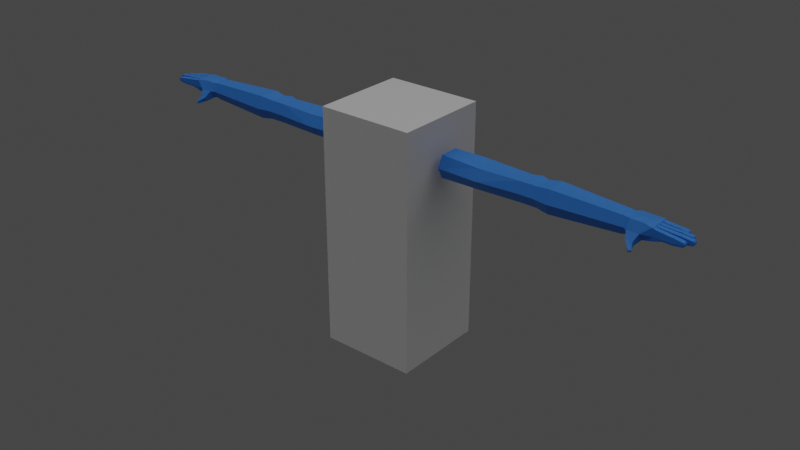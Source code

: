# Source: FPS.blend  (saved by Blender 3.2.14; exported with 4.5.12 LTS)
import bpy
from mathutils import Matrix  # noqa: F401  (used for matrix-valued properties, if any)

bpy.ops.wm.read_factory_settings(use_empty=True)
scene = bpy.context.scene
scene.name = 'Scene'

# ---- collections
col_collection = bpy.data.collections.new('Collection'); scene.collection.children.link(col_collection)

# ---- materials (node trees are filled in below, after node groups)
mat_material = bpy.data.materials.new('Material')
mat_material.alpha_threshold = 0.0
mat_material.use_transparent_shadow = False
mat_material.line_color = (0.0, 0.0, 0.0, 1.0)
mat_piel = bpy.data.materials.new('Piel')
mat_piel.use_transparent_shadow = False

# ---- material node trees
mat_material.use_nodes = True; mat_material.node_tree.nodes.clear()
_N = mat_material.node_tree.nodes; _L = mat_material.node_tree.links
n0 = _N.new('ShaderNodeOutputMaterial'); n0.name = 'Material Output'; n0.location = (300, 300)
n1 = _N.new('ShaderNodeBsdfPrincipled'); n1.name = 'Principled BSDF'; n1.location = (10, 300)
n1.distribution = 'GGX'
n1.subsurface_method = 'RANDOM_WALK_SKIN'
n1.inputs[2].default_value = 0.4
n1.inputs[3].default_value = 1.45
n1.inputs[27].default_value = (0.0, 0.0, 0.0, 1.0)
n1.inputs[28].default_value = 1.0
_L.new(n1.outputs[0], n0.inputs[0])
n0.is_active_output = True
mat_piel.use_nodes = True; mat_piel.node_tree.nodes.clear()
_N = mat_piel.node_tree.nodes; _L = mat_piel.node_tree.links
n0 = _N.new('ShaderNodeBsdfPrincipled'); n0.name = 'Principled BSDF'; n0.location = (10, 300)
n0.distribution = 'GGX'
n0.subsurface_method = 'RANDOM_WALK_SKIN'
n0.inputs[0].default_value = (0.02977, 0.2295, 0.8, 1.0)
n0.inputs[3].default_value = 1.45
n0.inputs[27].default_value = (0.0, 0.0, 0.0, 1.0)
n0.inputs[28].default_value = 1.0
n1 = _N.new('ShaderNodeOutputMaterial'); n1.name = 'Material Output'; n1.location = (300, 300)
_L.new(n0.outputs[0], n1.inputs[0])
n1.is_active_output = True

# ---- world
world_world = bpy.data.worlds.new('World'); scene.world = world_world
world_world.use_nodes = True; world_world.node_tree.nodes.clear()
_N = world_world.node_tree.nodes; _L = world_world.node_tree.links
n0 = _N.new('ShaderNodeOutputWorld'); n0.name = 'World Output'; n0.location = (300, 300)
n1 = _N.new('ShaderNodeBackground'); n1.name = 'Background'; n1.location = (10, 300)
n1.inputs[0].default_value = (0.05088, 0.05088, 0.05088, 1.0)
_L.new(n1.outputs[0], n0.inputs[0])
n0.is_active_output = True
world_world.color = (0.05088, 0.05088, 0.05088)
world_world.use_sun_shadow = False
world_world.sun_shadow_jitter_overblur = 0.0

# ---- lights
light_sol = bpy.data.lights.new('Sol', 'SUN')
light_sol.transmission_factor = 0.0
light_sol.angle = 1.884
light_sol.energy = 1.0
light_sol.shadow_soft_size = 8.915

# ---- meshes
me_cube = bpy.data.meshes.new('Cube')
me_cube.from_pydata([(1.0, 1.0, 1.0), (1.0, 1.0, -1.0), (1.0, -1.0, 1.0), (1.0, -1.0, -1.0), (-1.0, 1.0, 1.0), (-1.0, 1.0, -1.0), (-1.0, -1.0, 1.0), (-1.0, -1.0, -1.0)], [], [(0, 4, 6, 2), (3, 2, 6, 7), (7, 6, 4, 5), (5, 1, 3, 7), (1, 0, 2, 3), (5, 4, 0, 1)])
_uv = me_cube.uv_layers.new(name='UVMap')
_uv.uv.foreach_set('vector', [0.625, 0.5, 0.875, 0.5, 0.875, 0.75, 0.625, 0.75, 0.375, 0.75, 0.625, 0.75, 0.625, 1.0, 0.375, 1.0, 0.375, 0.0, 0.625, 0.0, 0.625, 0.25, 0.375, 0.25, 0.125, 0.5, 0.375, 0.5, 0.375, 0.75, 0.125, 0.75, 0.375, 0.5, 0.625, 0.5, 0.625, 0.75, 0.375, 0.75, 0.375, 0.25, 0.625, 0.25, 0.625, 0.5, 0.375, 0.5])
me_cube.materials.append(mat_material)
me_cube.use_remesh_preserve_volume = False
me_cube.use_remesh_preserve_attributes = False
me_cube.use_mirror_vertex_groups = False
me_cube.update()
me_cubo_001 = bpy.data.meshes.new('Cubo.001')
me_cubo_001.from_pydata([(-1.832, -0.9284, 8.385), (-1.832, -0.9284, 7.554), (-1.832, -0.2148, 8.385), (-1.832, -0.2148, 7.554), (4.928, -0.8333, 8.262), (4.928, -0.8333, 7.692), (4.928, -0.31, 8.262), (4.928, -0.31, 7.692), (1.844, -0.2423, 8.332), (1.255, -0.2415, 8.332), (1.255, -0.2415, 7.607), (1.844, -0.2423, 7.607), (1.25, -0.8985, 8.334), (1.85, -0.898, 8.334), (1.85, -0.898, 7.605), (1.25, -0.8985, 7.606), (1.548, -0.1278, 8.338), (1.548, -0.1278, 7.602), (-1.832, -1.148, 7.97), (-1.832, 0.004471, 7.97), (4.928, -0.1492, 7.97), (4.928, -0.9941, 7.97), (1.85, -1.088, 7.97), (1.249, -1.088, 7.97), (1.261, -0.0544, 7.97), (1.837, -0.05487, 7.97), (1.548, 0.06753, 7.97), (-1.832, -0.5716, 8.385), (-1.832, -0.5716, 7.554), (4.928, -0.5716, 8.274), (4.928, -0.5716, 7.665), (1.848, -0.5716, 7.613), (1.251, -0.5716, 7.614), (1.251, -0.5716, 8.326), (1.848, -0.5716, 8.326), (1.548, -0.5716, 8.326), (1.548, -0.5716, 7.614), (-1.832, -0.5716, 7.97), (-0.7151, -0.1042, 8.337), (-0.2914, -0.9737, 7.603), (-0.7151, -0.1042, 7.603), (-0.2914, -0.9737, 8.336), (-0.7145, 0.1211, 7.97), (-0.2914, -1.21, 7.97), (-0.2915, -0.572, 8.328), (-0.2915, -0.572, 7.611), (2.319, -0.192, 7.542), (2.319, -0.9513, 8.397), (2.319, -0.192, 8.397), (2.319, -0.9513, 7.542), (2.319, -1.175, 7.97), (2.322, -0.02525, 7.97), (2.318, -0.5716, 7.551), (2.318, -0.5716, 8.389), (5.064, -0.1335, 7.97), (5.064, -0.1642, 8.245), (5.064, -0.5716, 8.274), (5.064, -0.5716, 7.665), (5.064, -0.8833, 7.674), (5.064, -1.075, 7.97), (5.064, -0.8833, 8.274), (5.064, -0.26, 7.724), (5.856, -0.1571, 7.97), (5.518, -0.1007, 7.967), (5.503, -0.144, 8.224), (5.503, -0.5716, 8.274), (5.503, -0.5716, 7.749), (5.503, -0.8833, 7.696), (5.503, -1.075, 7.97), (5.503, -0.8833, 8.274), (5.518, -0.2591, 7.741), (5.163, -1.15, 7.593), (5.838, -0.1727, 8.246), (5.701, -0.5716, 8.274), (5.701, -0.5716, 7.749), (5.848, -0.9546, 7.801), (5.856, -0.9829, 7.97), (5.838, -0.97, 8.246), (5.848, -0.1856, 7.801), (6.9, -1.026, 8.064), (5.163, -1.255, 7.761), (4.818, -0.8395, 8.282), (4.818, -0.3038, 7.657), (5.375, -1.453, 7.496), (5.411, -1.486, 7.573), (5.451, -1.372, 7.496), (5.487, -1.405, 7.573), (5.863, -0.3721, 7.97), (5.846, -0.388, 8.246), (5.847, -0.5805, 8.246), (5.866, -0.5792, 7.785), (5.869, -0.7766, 7.785), (5.868, -0.7834, 7.97), (5.85, -0.7779, 8.246), (5.865, -0.3867, 7.785), (5.866, -0.5792, 7.97), (6.863, -1.016, 8.111), (6.862, -1.016, 7.956), (6.874, -0.857, 8.113), (6.911, -0.864, 8.064), (6.873, -0.8568, 7.953), (7.039, -0.588, 7.954), (7.039, -0.7595, 7.955), (7.076, -0.7623, 8.064), (7.04, -0.7595, 8.111), (7.077, -0.588, 8.064), (7.04, -0.588, 8.112), (6.941, -0.3595, 8.064), (6.905, -0.3678, 8.111), (6.911, -0.5236, 8.112), (6.904, -0.3679, 7.956), (6.91, -0.5237, 7.954), (6.948, -0.521, 8.064), (6.673, -0.1357, 8.064), (6.636, -0.1451, 8.111), (6.635, -0.1453, 7.956), (6.646, -0.3203, 8.114), (6.683, -0.3107, 8.064), (6.646, -0.3205, 7.952), (6.192, -0.988, 7.971), (6.528, -1.009, 7.971), (6.192, -0.9735, 8.184), (6.528, -0.995, 8.16), (6.202, -0.8142, 8.186), (6.538, -0.8356, 8.162), (6.539, -0.8427, 7.969), (6.203, -0.8212, 7.969), (6.255, -0.588, 7.97), (6.648, -0.588, 7.97), (6.647, -0.588, 8.16), (6.254, -0.588, 8.185), (6.647, -0.7595, 8.16), (6.254, -0.7595, 8.184), (6.255, -0.7664, 7.97), (6.648, -0.7664, 7.97), (6.206, -0.3941, 8.184), (6.556, -0.3809, 8.16), (6.562, -0.5367, 8.161), (6.212, -0.5498, 8.185), (6.563, -0.5365, 7.97), (6.214, -0.5497, 7.97), (6.403, -0.158, 8.146), (6.423, -0.3187, 7.98), (6.415, -0.3333, 7.908), (6.412, -0.1439, 7.98), (6.556, -0.3662, 7.971), (6.207, -0.3794, 7.971), (6.117, -0.1591, 7.97), (6.377, -0.1448, 7.971), (6.376, -0.1594, 8.157), (6.116, -0.1737, 8.182), (6.126, -0.334, 7.969), (6.387, -0.3197, 7.969), (6.386, -0.3346, 8.16), (6.126, -0.3489, 8.184), (6.228, -0.9903, 7.971), (6.228, -0.9758, 7.908), (6.226, -0.9757, 8.172), (6.239, -0.8162, 7.904), (6.237, -0.8163, 8.174), (6.239, -0.8235, 7.969), (6.154, -0.971, 7.896), (6.165, -0.8116, 7.893), (6.167, -0.8189, 7.969), (6.157, -0.9857, 7.97), (6.158, -0.9714, 8.178), (6.168, -0.812, 8.18), (6.565, -1.011, 7.979), (6.557, -0.9968, 8.147), (6.567, -0.8374, 8.149), (6.559, -0.9969, 7.912), (6.569, -0.8374, 7.909), (6.576, -0.8447, 7.978), (6.498, -1.008, 7.971), (6.5, -0.9932, 8.152), (6.51, -0.8338, 8.154), (6.498, -0.9931, 7.908), (6.508, -0.8334, 7.904), (6.508, -0.8407, 7.969), (6.617, -0.588, 7.97), (6.618, -0.588, 8.153), (6.617, -0.7595, 7.907), (6.617, -0.5879, 7.905), (6.619, -0.7595, 8.153), (6.617, -0.7664, 7.97), (6.687, -0.588, 7.978), (6.68, -0.7595, 7.911), (6.686, -0.7661, 7.978), (6.678, -0.588, 8.148), (6.68, -0.5879, 7.909), (6.678, -0.7595, 8.148), (6.216, -0.5888, 8.179), (6.212, -0.5887, 7.894), (6.216, -0.7596, 8.179), (6.215, -0.5888, 7.97), (6.212, -0.7596, 7.895), (6.215, -0.7665, 7.97), (6.297, -0.588, 8.173), (6.298, -0.5879, 7.905), (6.297, -0.7595, 8.172), (6.299, -0.588, 7.97), (6.298, -0.7595, 7.907), (6.299, -0.7664, 7.97), (6.586, -0.3798, 8.147), (6.595, -0.5356, 7.91), (6.593, -0.5355, 8.148), (6.602, -0.535, 7.979), (6.588, -0.3797, 7.912), (6.595, -0.3656, 7.979), (6.519, -0.3823, 8.153), (6.525, -0.5381, 8.154), (6.524, -0.538, 7.97), (6.523, -0.5383, 7.905), (6.517, -0.3823, 7.908), (6.517, -0.3677, 7.971), (6.236, -0.5489, 8.174), (6.24, -0.5487, 7.97), (6.232, -0.393, 7.908), (6.233, -0.3784, 7.971), (6.23, -0.3932, 8.173), (6.238, -0.549, 7.905), (6.182, -0.5509, 8.179), (6.182, -0.5509, 7.97), (6.172, -0.395, 7.897), (6.176, -0.3802, 7.97), (6.177, -0.3948, 8.178), (6.178, -0.5512, 7.895), (6.404, -0.1579, 7.913), (6.413, -0.3331, 8.149), (6.346, -0.1466, 7.971), (6.347, -0.161, 8.153), (6.355, -0.3368, 7.902), (6.346, -0.1611, 7.908), (6.355, -0.3214, 7.969), (6.356, -0.3362, 8.155), (6.082, -0.1755, 8.18), (6.078, -0.1758, 7.893), (6.091, -0.3517, 8.182), (6.082, -0.1611, 7.97), (6.088, -0.3522, 7.888), (6.091, -0.337, 7.969), (6.152, -0.1717, 8.171), (6.154, -0.1717, 7.908), (6.162, -0.3468, 8.173), (6.154, -0.1571, 7.971), (6.164, -0.3473, 7.902), (6.164, -0.332, 7.969), (5.284, -0.8833, 7.654), (5.298, -0.1001, 7.967), (5.298, -0.2591, 7.751), (5.284, -0.5716, 7.749), (5.284, -0.1642, 8.245), (5.285, -0.5259, 8.291), (5.284, -0.8833, 8.274), (5.284, -1.075, 7.97), (5.284, -1.15, 7.593), (5.284, -1.255, 7.761), (5.413, -1.412, 7.496), (5.449, -1.446, 7.573), (5.419, -1.111, 7.603), (5.419, -1.229, 7.791), (5.148, -1.111, 7.603), (5.148, -1.229, 7.791), (5.284, -1.229, 7.791), (5.284, -1.111, 7.603), (5.411, -1.178, 7.58), (5.415, -1.274, 7.737), (5.194, -1.285, 7.737), (5.19, -1.188, 7.58), (5.3, -1.183, 7.58), (5.305, -1.28, 7.737), (4.818, -0.1391, 7.97), (4.818, -0.5716, 7.657), (4.818, -0.3038, 8.282), (4.818, -0.8395, 7.657), (4.818, -1.004, 7.97), (4.818, -0.5716, 8.282), (5.9, -0.5949, 8.21), (5.898, -0.5948, 7.809), (5.903, -0.7601, 8.21), (5.902, -0.5949, 7.97), (5.901, -0.7601, 7.81), (5.904, -0.767, 7.97), (5.891, -0.9542, 7.813), (5.901, -0.7948, 7.81), (5.905, -0.8022, 7.969), (5.894, -0.969, 7.97), (5.894, -0.9545, 8.209), (5.904, -0.7951, 8.21), (5.896, -0.5617, 8.21), (5.898, -0.5616, 7.97), (5.893, -0.4024, 7.811), (5.896, -0.3877, 7.97), (5.896, -0.4023, 8.209), (5.893, -0.5618, 7.809), (5.885, -0.1863, 8.209), (5.881, -0.1866, 7.812), (5.892, -0.3681, 8.211), (5.886, -0.1718, 7.97), (5.889, -0.3684, 7.809), (5.893, -0.3533, 7.969)], [], [(37, 19, 3, 28), (271, 20, 7, 82), (20, 54, 61, 7), (43, 18, 1, 39), (276, 81, 4, 29), (45, 39, 1, 28), (52, 49, 14, 31), (22, 23, 15, 14), (44, 41, 12, 33), (36, 15, 32), (50, 22, 14, 49), (42, 24, 10, 40), (26, 25, 11, 17), (24, 26, 17, 10), (35, 13, 34), (9, 16, 26, 24), (16, 8, 25, 26), (38, 9, 24, 42), (47, 13, 22, 50), (41, 0, 18, 43), (6, 55, 54, 20), (273, 6, 20, 271), (27, 2, 19, 37), (0, 27, 37, 18), (30, 57, 58, 5), (11, 31, 36, 17), (9, 33, 35, 16), (16, 35, 34, 8), (38, 44, 33, 9), (17, 36, 32, 10), (46, 52, 31, 11), (40, 45, 28, 3), (273, 276, 29, 6), (7, 61, 57, 30), (18, 37, 28, 1), (22, 13, 12, 23), (33, 12, 35), (12, 13, 35), (36, 14, 15), (31, 14, 36), (10, 32, 45, 40), (2, 27, 44, 38), (12, 41, 43, 23), (2, 38, 42, 19), (19, 42, 40, 3), (27, 0, 41, 44), (32, 15, 39, 45), (23, 43, 39, 15), (8, 34, 53, 48), (82, 272, 52, 46), (8, 48, 51, 25), (81, 47, 50, 275), (275, 50, 49, 274), (272, 274, 49, 52), (34, 13, 47, 53), (25, 51, 46, 11), (251, 64, 63, 248), (250, 66, 67, 247), (248, 63, 70, 249), (249, 70, 66, 250), (21, 59, 60, 4), (4, 60, 56, 29), (29, 56, 55, 6), (5, 58, 59, 21), (70, 78, 74, 66), (65, 73, 72, 64), (68, 76, 77, 69), (67, 75, 76, 68), (253, 69, 65, 252), (266, 256, 270), (254, 68, 69, 253), (252, 65, 64, 251), (167, 79, 96, 168), (170, 97, 79, 167), (77, 93, 89, 73), (227, 115, 118, 143), (63, 62, 78, 70), (66, 74, 75, 67), (64, 72, 62, 63), (69, 77, 73, 65), (266, 86, 85, 265), (264, 255, 71, 261), (255, 259, 265), (261, 71, 80, 262), (257, 85, 86, 258), (268, 83, 84, 267), (270, 258, 86, 266), (269, 257, 83, 268), (189, 101, 102, 186), (188, 106, 105, 185), (206, 112, 109, 205), (205, 109, 108, 203), (73, 89, 88, 72), (78, 94, 90, 74), (141, 114, 113, 144), (74, 90, 91, 75), (79, 99, 98, 96), (97, 100, 99, 79), (171, 100, 97, 170), (168, 96, 98, 169), (172, 99, 100, 171), (169, 98, 99, 172), (105, 103, 102, 101), (106, 104, 103, 105), (185, 105, 101, 189), (190, 104, 106, 188), (186, 102, 103, 187), (187, 103, 104, 190), (108, 109, 112, 107), (107, 112, 111, 110), (207, 110, 111, 204), (208, 107, 110, 207), (204, 111, 112, 206), (203, 108, 107, 208), (114, 116, 117, 113), (113, 117, 118, 115), (143, 118, 117, 142), (228, 116, 114, 141), (142, 117, 116, 228), (144, 113, 115, 227), (166, 123, 126, 163), (175, 124, 125, 178), (156, 161, 162, 158), (165, 121, 123, 166), (174, 122, 124, 175), (119, 156, 155), (164, 119, 121, 165), (173, 120, 122, 174), (196, 133, 132, 193), (184, 134, 131, 183), (181, 134, 184), (193, 132, 130, 191), (183, 131, 129, 180), (128, 185, 189), (187, 134, 186), (191, 130, 127, 194), (180, 129, 128, 179), (182, 189, 186, 181), (195, 201, 133), (225, 135, 146, 224), (209, 136, 145, 214), (212, 139, 211), (214, 145, 213), (145, 208, 207), (206, 139, 204), (213, 207, 204, 212), (226, 220, 140), (221, 138, 135, 225), (210, 137, 136, 209), (222, 140, 138, 221), (211, 139, 137, 210), (148, 144, 227), (229, 148, 232), (240, 151, 154, 237), (233, 152, 153, 234), (237, 154, 150, 235), (234, 153, 149, 230), (231, 152, 233), (142, 152, 143), (235, 150, 147, 238), (230, 149, 148, 229), (232, 227, 143, 231), (239, 245, 151), (119, 155, 157, 121), (121, 157, 159, 123), (123, 159, 160, 126), (286, 164, 165, 287), (283, 161, 164, 286), (284, 162, 161, 283), (287, 165, 166, 288), (285, 163, 162, 284), (288, 166, 163, 285), (158, 126, 160), (164, 161, 119), (161, 156, 119), (162, 126, 158), (163, 126, 162), (124, 169, 172, 125), (177, 171, 170, 176), (122, 168, 169, 124), (176, 120, 173), (120, 167, 168, 122), (155, 173, 174, 157), (156, 176, 173, 155), (158, 177, 176, 156), (157, 174, 175, 159), (160, 178, 177, 158), (159, 175, 178, 160), (125, 172, 171), (170, 120, 176), (167, 120, 170), (177, 125, 171), (178, 125, 177), (198, 182, 181, 201), (197, 180, 179, 200), (200, 179, 182, 198), (199, 183, 180, 197), (201, 181, 184, 202), (202, 184, 183, 199), (134, 187, 190, 131), (198, 127, 200), (131, 190, 188, 129), (195, 192, 198, 201), (129, 188, 185, 128), (196, 195, 133), (278, 192, 195, 281), (277, 191, 194, 280), (280, 194, 192, 278), (279, 193, 191, 277), (281, 195, 196, 282), (282, 196, 193, 279), (133, 202, 199, 132), (132, 199, 197, 130), (182, 128, 189), (130, 197, 200, 127), (186, 134, 181), (133, 201, 202), (179, 128, 182), (192, 127, 198), (194, 127, 192), (136, 203, 208, 145), (217, 146, 218), (226, 223, 217, 220), (222, 226, 140), (137, 205, 203, 136), (139, 206, 205, 137), (216, 211, 210, 215), (215, 210, 209, 219), (217, 213, 212, 220), (218, 214, 213, 217), (220, 212, 211, 216), (219, 209, 214, 218), (135, 219, 218, 146), (223, 146, 217), (213, 145, 207), (204, 139, 212), (138, 215, 219, 135), (140, 216, 215, 138), (290, 222, 221, 289), (289, 221, 225, 293), (291, 223, 226, 294), (292, 224, 223, 291), (294, 226, 222, 290), (293, 225, 224, 292), (140, 220, 216), (224, 146, 223), (151, 245, 246), (152, 142, 228, 153), (153, 228, 141, 149), (239, 236, 242, 245), (149, 141, 144, 148), (240, 239, 151), (242, 232, 231, 245), (241, 230, 229, 244), (245, 231, 233, 246), (243, 234, 230, 241), (246, 233, 234, 243), (244, 229, 232, 242), (296, 236, 239, 299), (295, 235, 238, 298), (299, 239, 240, 300), (297, 237, 235, 295), (300, 240, 237, 297), (298, 238, 236, 296), (236, 147, 242), (151, 246, 243, 154), (154, 243, 241, 150), (232, 148, 227), (150, 241, 244, 147), (143, 152, 231), (242, 147, 244), (238, 147, 236), (265, 85, 257, 269), (267, 84, 258, 270), (83, 257, 258, 84), (262, 80, 256, 263), (259, 260, 266, 265), (56, 252, 251, 55), (59, 254, 253, 60), (60, 253, 252, 56), (61, 249, 250, 57), (54, 248, 249, 61), (57, 250, 247, 58), (55, 251, 248, 54), (67, 259, 264, 247), (59, 262, 263, 254), (58, 261, 262, 59), (254, 263, 260, 68), (247, 264, 261, 58), (68, 260, 259, 67), (80, 267, 270, 256), (263, 256, 260), (255, 269, 268, 71), (264, 259, 255), (71, 268, 267, 80), (260, 256, 266), (255, 265, 269), (30, 5, 274, 272), (21, 275, 274, 5), (4, 81, 275, 21), (7, 30, 272, 82), (48, 53, 276, 273), (48, 273, 271, 51), (53, 47, 81, 276), (51, 271, 82, 46), (92, 282, 279, 93), (91, 281, 282, 92), (93, 279, 277, 89), (95, 280, 278, 90), (89, 277, 280, 95), (90, 278, 281, 91), (93, 288, 285, 92), (92, 285, 284, 91), (77, 287, 288, 93), (91, 284, 283, 75), (75, 283, 286, 76), (76, 286, 287, 77), (88, 293, 292, 87), (90, 294, 290, 95), (87, 292, 291, 94), (94, 291, 294, 90), (89, 289, 293, 88), (95, 290, 289, 89), (62, 298, 296, 78), (87, 300, 297, 88), (88, 297, 295, 72), (94, 299, 300, 87), (72, 295, 298, 62), (78, 296, 299, 94)])
_uv = me_cubo_001.uv_layers.new(name='MapaUV')
_uv.uv.foreach_set('vector', [0.5, 0.125, 0.5, 0.25, 0.625, 0.25, 0.625, 0.125, 0.5, 0.497, 0.5, 0.5, 0.625, 0.5, 0.625, 0.497, 0.5, 0.5, 0.5, 0.5, 0.625, 0.5, 0.625, 0.5, 0.5, 0.9583, 0.5, 1.0, 0.625, 1.0, 0.6158, 0.9583, 0.372, 0.625, 0.372, 0.75, 0.375, 0.75, 0.375, 0.625, 0.8333, 0.625, 0.8333, 0.776, 0.875, 0.75, 0.875, 0.625, 0.6956, 0.625, 0.6956, 0.75, 0.7083, 0.75, 0.7083, 0.625, 0.5, 0.8333, 0.5, 0.9167, 0.625, 0.9167, 0.625, 0.8333, 0.1667, 0.625, 0.1667, 0.776, 0.2083, 0.75, 0.2083, 0.625, 0.75, 0.625, 0.7917, 0.75, 0.7917, 0.625, 0.5, 0.8206, 0.5, 0.8333, 0.625, 0.8333, 0.625, 0.8206, 0.5, 0.2802, 0.5, 0.3333, 0.625, 0.3333, 0.6183, 0.2802, 0.5, 0.375, 0.5, 0.4167, 0.625, 0.4167, 0.625, 0.375, 0.5, 0.3333, 0.5, 0.375, 0.625, 0.375, 0.625, 0.3333, 0.25, 0.625, 0.2917, 0.75, 0.2917, 0.625, 0.375, 0.3333, 0.375, 0.375, 0.5, 0.375, 0.5, 0.3333, 0.375, 0.375, 0.375, 0.4167, 0.5, 0.4167, 0.5, 0.375, 0.3817, 0.2802, 0.375, 0.3333, 0.5, 0.3333, 0.5, 0.2802, 0.375, 0.8206, 0.375, 0.8333, 0.5, 0.8333, 0.5, 0.8206, 0.3842, 0.9583, 0.375, 1.0, 0.5, 1.0, 0.5, 0.9583, 0.375, 0.5, 0.375, 0.5, 0.5, 0.5, 0.5, 0.5, 0.375, 0.497, 0.375, 0.5, 0.5, 0.5, 0.5, 0.497, 0.375, 0.125, 0.375, 0.25, 0.5, 0.25, 0.5, 0.125, 0.375, 0.0, 0.375, 0.125, 0.5, 0.125, 0.5, 0.0, 0.625, 0.625, 0.625, 0.625, 0.625, 0.75, 0.625, 0.75, 0.7083, 0.5, 0.7083, 0.625, 0.75, 0.625, 0.75, 0.5, 0.2083, 0.5, 0.2083, 0.625, 0.25, 0.625, 0.25, 0.5, 0.25, 0.5, 0.25, 0.625, 0.2917, 0.625, 0.2917, 0.5, 0.1552, 0.4811, 0.1667, 0.625, 0.2083, 0.625, 0.2083, 0.5, 0.75, 0.5, 0.75, 0.625, 0.7917, 0.625, 0.7917, 0.5, 0.6956, 0.5, 0.6956, 0.625, 0.7083, 0.625, 0.7083, 0.5, 0.8448, 0.4811, 0.8333, 0.625, 0.875, 0.625, 0.875, 0.5, 0.372, 0.5, 0.372, 0.625, 0.375, 0.625, 0.375, 0.5, 0.625, 0.5, 0.625, 0.5, 0.625, 0.625, 0.625, 0.625, 0.5, 0.0, 0.5, 0.125, 0.625, 0.125, 0.625, 0.0, 0.5, 0.8333, 0.375, 0.8333, 0.375, 0.9167, 0.5, 0.9167, 0.2083, 0.625, 0.2083, 0.75, 0.25, 0.625, 0.2083, 0.75, 0.2917, 0.75, 0.25, 0.625, 0.75, 0.625, 0.7083, 0.75, 0.7917, 0.75, 0.7083, 0.625, 0.7083, 0.75, 0.75, 0.625, 0.7917, 0.5, 0.7917, 0.625, 0.8333, 0.625, 0.8448, 0.4811, 0.125, 0.5, 0.125, 0.625, 0.1667, 0.625, 0.1552, 0.4811, 0.375, 0.9167, 0.3842, 0.9583, 0.5, 0.9583, 0.5, 0.9167, 0.375, 0.25, 0.3817, 0.2802, 0.5, 0.2802, 0.5, 0.25, 0.5, 0.25, 0.5, 0.2802, 0.6183, 0.2802, 0.625, 0.25, 0.125, 0.625, 0.125, 0.75, 0.1667, 0.776, 0.1667, 0.625, 0.7917, 0.625, 0.7917, 0.75, 0.8333, 0.776, 0.8333, 0.625, 0.5, 0.9167, 0.5, 0.9583, 0.6158, 0.9583, 0.625, 0.9167, 0.2917, 0.5, 0.2917, 0.625, 0.3044, 0.625, 0.3044, 0.5, 0.628, 0.5, 0.628, 0.625, 0.6956, 0.625, 0.6956, 0.5, 0.375, 0.4167, 0.375, 0.4294, 0.5, 0.4294, 0.5, 0.4167, 0.375, 0.753, 0.375, 0.8206, 0.5, 0.8206, 0.5, 0.753, 0.5, 0.753, 0.5, 0.8206, 0.625, 0.8206, 0.625, 0.753, 0.628, 0.625, 0.628, 0.75, 0.6956, 0.75, 0.6956, 0.625, 0.2917, 0.625, 0.2917, 0.75, 0.3044, 0.75, 0.3044, 0.625, 0.5, 0.4167, 0.5, 0.4294, 0.625, 0.4294, 0.625, 0.4167, 0.375, 0.5, 0.375, 0.5, 0.5, 0.5, 0.5, 0.5, 0.625, 0.625, 0.625, 0.625, 0.625, 0.75, 0.625, 0.75, 0.5, 0.5, 0.5, 0.5, 0.625, 0.5, 0.625, 0.5, 0.625, 0.5, 0.625, 0.5, 0.625, 0.625, 0.625, 0.625, 0.5, 0.75, 0.5, 0.75, 0.375, 0.75, 0.375, 0.75, 0.375, 0.75, 0.375, 0.75, 0.375, 0.625, 0.375, 0.625, 0.375, 0.625, 0.375, 0.625, 0.375, 0.5, 0.375, 0.5, 0.625, 0.75, 0.625, 0.75, 0.5, 0.75, 0.5, 0.75, 0.625, 0.5, 0.625, 0.5, 0.625, 0.625, 0.625, 0.625, 0.375, 0.625, 0.375, 0.625, 0.375, 0.5, 0.375, 0.5, 0.5, 0.75, 0.5, 0.75, 0.375, 0.75, 0.375, 0.75, 0.625, 0.75, 0.625, 0.75, 0.5, 0.75, 0.5, 0.75, 0.375, 0.75, 0.375, 0.75, 0.375, 0.625, 0.375, 0.625, 0.5, 0.75, 0.5, 0.75, 0.5, 0.75, 0.5, 0.75, 0.5, 0.75, 0.375, 0.75, 0.375, 0.75, 0.375, 0.625, 0.375, 0.625, 0.375, 0.5, 0.375, 0.5, 0.493, 0.75, 0.4252, 0.75, 0.375, 0.75, 0.375, 0.75, 0.625, 0.75, 0.625, 0.75, 0.4252, 0.75, 0.493, 0.75, 0.375, 0.75, 0.375, 0.75, 0.375, 0.625, 0.375, 0.625, 0.625, 0.5, 0.625, 0.5, 0.625, 0.5, 0.625, 0.5, 0.5, 0.5, 0.5, 0.5, 0.625, 0.5, 0.625, 0.5, 0.625, 0.625, 0.625, 0.625, 0.625, 0.75, 0.625, 0.75, 0.375, 0.5, 0.375, 0.5, 0.5, 0.5, 0.5, 0.5, 0.375, 0.75, 0.375, 0.75, 0.375, 0.625, 0.375, 0.625, 0.5, 0.75, 0.5, 0.75, 0.625, 0.75, 0.625, 0.75, 0.625, 0.75, 0.625, 0.75, 0.625, 0.75, 0.625, 0.75, 0.625, 0.75, 0.625, 0.75, 0.625, 0.75, 0.625, 0.75, 0.625, 0.75, 0.5, 0.75, 0.5, 0.75, 0.625, 0.75, 0.625, 0.75, 0.5, 0.75, 0.5, 0.75, 0.625, 0.75, 0.625, 0.75, 0.5, 0.75, 0.5, 0.75, 0.5, 0.75, 0.5, 0.75, 0.5, 0.75, 0.5, 0.75, 0.625, 0.75, 0.625, 0.75, 0.625, 0.75, 0.625, 0.75, 0.625, 0.625, 0.625, 0.625, 0.625, 0.75, 0.625, 0.75, 0.375, 0.625, 0.375, 0.625, 0.4252, 0.625, 0.4936, 0.625, 0.4929, 0.625, 0.4252, 0.625, 0.375, 0.625, 0.375, 0.625, 0.375, 0.625, 0.375, 0.625, 0.375, 0.5, 0.375, 0.5, 0.375, 0.625, 0.375, 0.625, 0.375, 0.5, 0.375, 0.5, 0.625, 0.5, 0.625, 0.5, 0.625, 0.625, 0.625, 0.625, 0.375, 0.5, 0.375, 0.5, 0.4252, 0.5, 0.4917, 0.5, 0.625, 0.625, 0.625, 0.625, 0.625, 0.75, 0.625, 0.75, 0.4252, 0.75, 0.4252, 0.75, 0.375, 0.75, 0.375, 0.75, 0.625, 0.75, 0.625, 0.75, 0.4252, 0.75, 0.4252, 0.75, 0.625, 0.75, 0.625, 0.75, 0.625, 0.75, 0.625, 0.75, 0.375, 0.75, 0.375, 0.75, 0.375, 0.75, 0.375, 0.75, 0.493, 0.75, 0.4252, 0.75, 0.625, 0.75, 0.625, 0.75, 0.375, 0.75, 0.375, 0.75, 0.4252, 0.75, 0.493, 0.75, 0.4252, 0.625, 0.4252, 0.75, 0.625, 0.75, 0.625, 0.625, 0.375, 0.625, 0.375, 0.75, 0.4252, 0.75, 0.4252, 0.625, 0.4936, 0.625, 0.4252, 0.625, 0.625, 0.625, 0.625, 0.625, 0.375, 0.75, 0.375, 0.75, 0.375, 0.625, 0.375, 0.625, 0.625, 0.75, 0.625, 0.75, 0.4252, 0.75, 0.4936, 0.75, 0.4936, 0.75, 0.4252, 0.75, 0.375, 0.75, 0.375, 0.75, 0.375, 0.5, 0.375, 0.625, 0.4252, 0.625, 0.4252, 0.5, 0.4252, 0.5, 0.4252, 0.625, 0.625, 0.625, 0.625, 0.5, 0.625, 0.5, 0.625, 0.5, 0.625, 0.625, 0.625, 0.625, 0.4929, 0.5, 0.4252, 0.5, 0.625, 0.5, 0.625, 0.5, 0.625, 0.625, 0.625, 0.625, 0.4252, 0.625, 0.4929, 0.625, 0.375, 0.5, 0.375, 0.5, 0.4252, 0.5, 0.4929, 0.5, 0.375, 0.5, 0.375, 0.5, 0.4252, 0.5, 0.4252, 0.5, 0.4252, 0.5, 0.4252, 0.5, 0.625, 0.5, 0.625, 0.5, 0.625, 0.5, 0.625, 0.5, 0.4252, 0.5, 0.4917, 0.5, 0.375, 0.5, 0.375, 0.5, 0.375, 0.5, 0.375, 0.5, 0.4917, 0.5, 0.4252, 0.5, 0.375, 0.5, 0.375, 0.5, 0.4917, 0.5, 0.4252, 0.5, 0.625, 0.5, 0.625, 0.5, 0.375, 0.75, 0.375, 0.75, 0.5, 0.75, 0.5, 0.75, 0.375, 0.75, 0.375, 0.75, 0.5, 0.75, 0.5, 0.75, 0.625, 0.75, 0.625, 0.75, 0.625, 0.75, 0.625, 0.75, 0.375, 0.75, 0.375, 0.75, 0.375, 0.75, 0.375, 0.75, 0.375, 0.75, 0.375, 0.75, 0.375, 0.75, 0.375, 0.75, 0.5, 0.75, 0.625, 0.75, 0.5, 0.75, 0.5, 0.75, 0.5, 0.75, 0.375, 0.75, 0.375, 0.75, 0.5, 0.75, 0.5, 0.75, 0.375, 0.75, 0.375, 0.75, 0.5, 0.75, 0.5, 0.75, 0.375, 0.75, 0.375, 0.75, 0.5, 0.75, 0.5, 0.75, 0.375, 0.75, 0.375, 0.75, 0.625, 0.75, 0.5, 0.75, 0.5, 0.75, 0.375, 0.75, 0.375, 0.75, 0.375, 0.625, 0.375, 0.625, 0.375, 0.75, 0.375, 0.75, 0.375, 0.625, 0.375, 0.625, 0.5, 0.625, 0.4936, 0.625, 0.625, 0.625, 0.4936, 0.75, 0.5, 0.75, 0.625, 0.75, 0.375, 0.625, 0.375, 0.625, 0.5, 0.625, 0.5, 0.625, 0.375, 0.625, 0.375, 0.625, 0.5, 0.625, 0.5, 0.625, 0.625, 0.625, 0.625, 0.625, 0.625, 0.75, 0.625, 0.75, 0.625, 0.75, 0.625, 0.75, 0.5, 0.75, 0.375, 0.5, 0.375, 0.5, 0.5, 0.5, 0.5, 0.5, 0.375, 0.5, 0.375, 0.5, 0.5, 0.5, 0.5, 0.5, 0.625, 0.625, 0.5, 0.625, 0.5, 0.625, 0.5, 0.5, 0.5, 0.5, 0.625, 0.5, 0.5, 0.5, 0.4929, 0.5, 0.625, 0.5, 0.4929, 0.625, 0.5, 0.625, 0.625, 0.625, 0.625, 0.5, 0.625, 0.5, 0.625, 0.625, 0.625, 0.625, 0.625, 0.625, 0.625, 0.625, 0.5, 0.625, 0.375, 0.625, 0.375, 0.625, 0.375, 0.5, 0.375, 0.5, 0.375, 0.625, 0.375, 0.625, 0.375, 0.5, 0.375, 0.5, 0.5, 0.625, 0.5, 0.625, 0.375, 0.625, 0.375, 0.625, 0.5, 0.625, 0.5, 0.625, 0.375, 0.625, 0.375, 0.625, 0.5, 0.5, 0.4917, 0.5, 0.625, 0.5, 0.5, 0.5, 0.5, 0.5, 0.625, 0.5, 0.5, 0.5, 0.5, 0.5, 0.375, 0.5, 0.375, 0.5, 0.5, 0.5, 0.5, 0.5, 0.375, 0.5, 0.375, 0.5, 0.375, 0.5, 0.375, 0.5, 0.375, 0.5, 0.375, 0.5, 0.375, 0.5, 0.375, 0.5, 0.375, 0.5, 0.375, 0.5, 0.625, 0.5, 0.5, 0.5, 0.5, 0.5, 0.4917, 0.5, 0.5, 0.5, 0.625, 0.5, 0.375, 0.5, 0.375, 0.5, 0.5, 0.5, 0.5, 0.5, 0.375, 0.5, 0.375, 0.5, 0.5, 0.5, 0.5, 0.5, 0.625, 0.5, 0.625, 0.5, 0.625, 0.5, 0.625, 0.5, 0.625, 0.5, 0.625, 0.5, 0.5, 0.5, 0.5, 0.75, 0.5, 0.75, 0.375, 0.75, 0.375, 0.75, 0.375, 0.75, 0.375, 0.75, 0.375, 0.75, 0.375, 0.75, 0.375, 0.75, 0.375, 0.75, 0.5, 0.75, 0.5, 0.75, 0.5, 0.75, 0.5, 0.75, 0.375, 0.75, 0.375, 0.75, 0.625, 0.75, 0.625, 0.75, 0.5, 0.75, 0.5, 0.75, 0.625, 0.75, 0.625, 0.75, 0.625, 0.75, 0.625, 0.75, 0.375, 0.75, 0.375, 0.75, 0.375, 0.75, 0.375, 0.75, 0.5, 0.75, 0.5, 0.75, 0.625, 0.75, 0.625, 0.75, 0.375, 0.75, 0.375, 0.75, 0.5, 0.75, 0.5, 0.75, 0.625, 0.75, 0.5, 0.75, 0.5, 0.75, 0.5, 0.75, 0.625, 0.75, 0.5, 0.75, 0.625, 0.75, 0.625, 0.75, 0.5, 0.75, 0.625, 0.75, 0.5, 0.75, 0.625, 0.75, 0.5, 0.75, 0.5, 0.75, 0.625, 0.75, 0.375, 0.75, 0.375, 0.75, 0.493, 0.75, 0.5, 0.75, 0.625, 0.75, 0.625, 0.75, 0.625, 0.75, 0.625, 0.75, 0.375, 0.75, 0.375, 0.75, 0.375, 0.75, 0.375, 0.75, 0.625, 0.75, 0.5, 0.75, 0.5, 0.75, 0.5, 0.75, 0.493, 0.75, 0.375, 0.75, 0.375, 0.75, 0.5, 0.75, 0.5, 0.75, 0.375, 0.75, 0.375, 0.75, 0.625, 0.75, 0.625, 0.75, 0.5, 0.75, 0.5, 0.75, 0.625, 0.75, 0.625, 0.75, 0.625, 0.75, 0.625, 0.75, 0.375, 0.75, 0.375, 0.75, 0.375, 0.75, 0.375, 0.75, 0.5, 0.75, 0.5, 0.75, 0.625, 0.75, 0.625, 0.75, 0.375, 0.75, 0.375, 0.75, 0.5, 0.75, 0.5, 0.75, 0.5, 0.75, 0.493, 0.75, 0.625, 0.75, 0.625, 0.75, 0.5, 0.75, 0.625, 0.75, 0.493, 0.75, 0.5, 0.75, 0.625, 0.75, 0.625, 0.75, 0.5, 0.75, 0.625, 0.75, 0.5, 0.75, 0.5, 0.75, 0.625, 0.75, 0.625, 0.625, 0.625, 0.625, 0.625, 0.75, 0.625, 0.75, 0.375, 0.625, 0.375, 0.625, 0.5, 0.625, 0.5, 0.625, 0.5, 0.625, 0.5, 0.625, 0.625, 0.625, 0.625, 0.625, 0.375, 0.75, 0.375, 0.75, 0.375, 0.625, 0.375, 0.625, 0.625, 0.75, 0.625, 0.75, 0.5, 0.75, 0.5, 0.75, 0.5, 0.75, 0.5, 0.75, 0.375, 0.75, 0.375, 0.75, 0.5, 0.75, 0.4936, 0.75, 0.375, 0.75, 0.375, 0.75, 0.625, 0.625, 0.5, 0.625, 0.5, 0.625, 0.375, 0.75, 0.375, 0.75, 0.375, 0.625, 0.375, 0.625, 0.625, 0.75, 0.625, 0.625, 0.625, 0.625, 0.625, 0.75, 0.375, 0.625, 0.375, 0.625, 0.4936, 0.625, 0.5, 0.625, 0.5, 0.75, 0.625, 0.75, 0.5, 0.75, 0.625, 0.625, 0.625, 0.625, 0.625, 0.75, 0.625, 0.75, 0.375, 0.625, 0.375, 0.625, 0.5, 0.625, 0.5, 0.625, 0.5, 0.625, 0.5, 0.625, 0.625, 0.625, 0.625, 0.625, 0.375, 0.75, 0.375, 0.75, 0.375, 0.625, 0.375, 0.625, 0.625, 0.75, 0.625, 0.75, 0.5, 0.75, 0.5, 0.75, 0.5, 0.75, 0.5, 0.75, 0.375, 0.75, 0.375, 0.75, 0.5, 0.75, 0.5, 0.75, 0.375, 0.75, 0.375, 0.75, 0.375, 0.75, 0.375, 0.75, 0.375, 0.625, 0.375, 0.625, 0.625, 0.625, 0.5, 0.625, 0.625, 0.625, 0.375, 0.625, 0.375, 0.625, 0.5, 0.625, 0.5, 0.625, 0.625, 0.75, 0.5, 0.75, 0.625, 0.75, 0.5, 0.75, 0.625, 0.75, 0.5, 0.75, 0.5, 0.625, 0.5, 0.625, 0.625, 0.625, 0.625, 0.625, 0.5, 0.625, 0.625, 0.625, 0.5, 0.625, 0.5, 0.625, 0.625, 0.625, 0.375, 0.5, 0.375, 0.5, 0.4929, 0.5, 0.5, 0.5, 0.625, 0.5, 0.5, 0.5, 0.5, 0.5, 0.625, 0.625, 0.625, 0.5, 0.625, 0.5, 0.625, 0.625, 0.5, 0.625, 0.625, 0.625, 0.5, 0.625, 0.375, 0.625, 0.375, 0.625, 0.375, 0.5, 0.375, 0.5, 0.5, 0.625, 0.4929, 0.625, 0.375, 0.625, 0.375, 0.625, 0.5, 0.625, 0.5, 0.625, 0.375, 0.625, 0.375, 0.625, 0.375, 0.625, 0.375, 0.625, 0.375, 0.5, 0.375, 0.5, 0.625, 0.5, 0.625, 0.5, 0.625, 0.625, 0.625, 0.625, 0.5, 0.5, 0.5, 0.5, 0.625, 0.5, 0.625, 0.5, 0.625, 0.625, 0.625, 0.625, 0.5, 0.625, 0.5, 0.625, 0.375, 0.5, 0.375, 0.5, 0.5, 0.5, 0.5, 0.5, 0.375, 0.5, 0.375, 0.5, 0.5, 0.5, 0.5, 0.5, 0.625, 0.5, 0.5, 0.5, 0.625, 0.5, 0.625, 0.5, 0.5, 0.5, 0.625, 0.5, 0.625, 0.625, 0.5, 0.625, 0.625, 0.625, 0.375, 0.625, 0.375, 0.625, 0.375, 0.5, 0.375, 0.5, 0.5, 0.625, 0.5, 0.625, 0.375, 0.625, 0.375, 0.625, 0.5, 0.625, 0.5, 0.625, 0.375, 0.625, 0.375, 0.625, 0.375, 0.625, 0.375, 0.625, 0.375, 0.5, 0.375, 0.5, 0.625, 0.5, 0.625, 0.5, 0.625, 0.625, 0.625, 0.625, 0.5, 0.5, 0.5, 0.5, 0.625, 0.5, 0.625, 0.5, 0.625, 0.625, 0.625, 0.625, 0.5, 0.625, 0.5, 0.625, 0.375, 0.5, 0.375, 0.5, 0.5, 0.5, 0.5, 0.5, 0.5, 0.625, 0.625, 0.625, 0.5, 0.625, 0.5, 0.5, 0.5, 0.5, 0.625, 0.5, 0.5, 0.5, 0.625, 0.5, 0.5, 0.5, 0.5, 0.5, 0.4917, 0.5, 0.375, 0.5, 0.375, 0.5, 0.375, 0.5, 0.375, 0.5, 0.375, 0.5, 0.375, 0.5, 0.625, 0.5, 0.625, 0.5, 0.625, 0.5, 0.625, 0.5, 0.375, 0.5, 0.375, 0.5, 0.4917, 0.5, 0.5, 0.5, 0.5, 0.5, 0.625, 0.5, 0.5, 0.5, 0.625, 0.5, 0.625, 0.5, 0.625, 0.5, 0.625, 0.5, 0.375, 0.5, 0.375, 0.5, 0.5, 0.5, 0.5, 0.5, 0.625, 0.5, 0.625, 0.5, 0.5, 0.5, 0.5, 0.5, 0.375, 0.5, 0.375, 0.5, 0.375, 0.5, 0.375, 0.5, 0.5, 0.5, 0.5, 0.5, 0.375, 0.5, 0.375, 0.5, 0.5, 0.5, 0.5, 0.5, 0.625, 0.5, 0.625, 0.5, 0.625, 0.5, 0.625, 0.5, 0.625, 0.5, 0.625, 0.5, 0.375, 0.5, 0.375, 0.5, 0.5, 0.5, 0.5, 0.5, 0.625, 0.5, 0.625, 0.5, 0.5, 0.5, 0.5, 0.5, 0.375, 0.5, 0.375, 0.5, 0.375, 0.5, 0.375, 0.5, 0.5, 0.5, 0.5, 0.5, 0.375, 0.5, 0.375, 0.5, 0.5, 0.5, 0.5, 0.5, 0.625, 0.5, 0.625, 0.5, 0.625, 0.5, 0.5, 0.5, 0.625, 0.5, 0.5, 0.5, 0.5, 0.5, 0.375, 0.5, 0.375, 0.5, 0.375, 0.5, 0.375, 0.5, 0.375, 0.5, 0.375, 0.5, 0.625, 0.5, 0.5, 0.5, 0.625, 0.5, 0.375, 0.5, 0.375, 0.5, 0.5, 0.5, 0.5, 0.5, 0.625, 0.5, 0.5, 0.5, 0.625, 0.5, 0.625, 0.5, 0.5, 0.5, 0.5, 0.5, 0.5, 0.5, 0.5, 0.5, 0.625, 0.5, 0.625, 0.75, 0.625, 0.75, 0.625, 0.75, 0.625, 0.75, 0.5, 0.75, 0.5, 0.75, 0.5, 0.75, 0.5, 0.75, 0.625, 0.75, 0.625, 0.75, 0.5, 0.75, 0.5, 0.75, 0.5, 0.75, 0.5, 0.75, 0.5, 0.75, 0.5, 0.75, 0.625, 0.75, 0.5, 0.75, 0.5, 0.75, 0.625, 0.75, 0.375, 0.625, 0.375, 0.625, 0.375, 0.5, 0.375, 0.5, 0.5, 0.75, 0.5, 0.75, 0.375, 0.75, 0.375, 0.75, 0.375, 0.75, 0.375, 0.75, 0.375, 0.625, 0.375, 0.625, 0.625, 0.5, 0.625, 0.5, 0.625, 0.625, 0.625, 0.625, 0.5, 0.5, 0.5, 0.5, 0.625, 0.5, 0.625, 0.5, 0.625, 0.625, 0.625, 0.625, 0.625, 0.75, 0.625, 0.75, 0.375, 0.5, 0.375, 0.5, 0.5, 0.5, 0.5, 0.5, 0.625, 0.75, 0.625, 0.75, 0.625, 0.75, 0.625, 0.75, 0.5, 0.75, 0.5, 0.75, 0.5, 0.75, 0.5, 0.75, 0.625, 0.75, 0.625, 0.75, 0.5, 0.75, 0.5, 0.75, 0.5, 0.75, 0.5, 0.75, 0.5, 0.75, 0.5, 0.75, 0.625, 0.75, 0.625, 0.75, 0.625, 0.75, 0.625, 0.75, 0.5, 0.75, 0.5, 0.75, 0.625, 0.75, 0.625, 0.75, 0.5, 0.75, 0.5, 0.75, 0.5, 0.75, 0.5, 0.75, 0.5, 0.75, 0.5, 0.75, 0.5, 0.75, 0.625, 0.75, 0.625, 0.75, 0.625, 0.75, 0.625, 0.75, 0.625, 0.75, 0.625, 0.75, 0.625, 0.75, 0.625, 0.75, 0.625, 0.75, 0.5, 0.75, 0.5, 0.75, 0.5, 0.75, 0.5, 0.75, 0.5, 0.75, 0.625, 0.75, 0.625, 0.75, 0.625, 0.75, 0.625, 0.625, 0.625, 0.75, 0.628, 0.75, 0.628, 0.625, 0.5, 0.75, 0.5, 0.753, 0.625, 0.753, 0.625, 0.75, 0.375, 0.75, 0.375, 0.753, 0.5, 0.753, 0.5, 0.75, 0.625, 0.5, 0.625, 0.625, 0.628, 0.625, 0.628, 0.5, 0.3044, 0.5, 0.3044, 0.625, 0.372, 0.625, 0.372, 0.5, 0.375, 0.4294, 0.375, 0.497, 0.5, 0.497, 0.5, 0.4294, 0.3044, 0.625, 0.3044, 0.75, 0.372, 0.75, 0.372, 0.625, 0.5, 0.4294, 0.5, 0.497, 0.625, 0.497, 0.625, 0.4294, 0.5, 0.75, 0.5, 0.75, 0.375, 0.75, 0.375, 0.75, 0.625, 0.75, 0.625, 0.75, 0.5, 0.75, 0.5, 0.75, 0.375, 0.75, 0.375, 0.75, 0.375, 0.625, 0.375, 0.625, 0.5, 0.625, 0.5, 0.625, 0.625, 0.625, 0.625, 0.625, 0.375, 0.625, 0.375, 0.625, 0.5, 0.625, 0.5, 0.625, 0.625, 0.625, 0.625, 0.625, 0.625, 0.75, 0.625, 0.75, 0.375, 0.75, 0.375, 0.75, 0.5, 0.75, 0.5, 0.75, 0.5, 0.75, 0.5, 0.75, 0.625, 0.75, 0.625, 0.75, 0.375, 0.75, 0.375, 0.75, 0.375, 0.75, 0.375, 0.75, 0.625, 0.75, 0.625, 0.75, 0.625, 0.75, 0.625, 0.75, 0.625, 0.75, 0.625, 0.75, 0.5, 0.75, 0.5, 0.75, 0.5, 0.75, 0.5, 0.75, 0.375, 0.75, 0.375, 0.75, 0.375, 0.5, 0.375, 0.5, 0.5, 0.5, 0.5, 0.5, 0.625, 0.625, 0.625, 0.625, 0.5, 0.625, 0.5, 0.625, 0.5, 0.5, 0.5, 0.5, 0.625, 0.5, 0.625, 0.5, 0.625, 0.5, 0.625, 0.5, 0.625, 0.625, 0.625, 0.625, 0.375, 0.625, 0.375, 0.625, 0.375, 0.5, 0.375, 0.5, 0.5, 0.625, 0.5, 0.625, 0.375, 0.625, 0.375, 0.625, 0.5, 0.5, 0.5, 0.5, 0.625, 0.5, 0.625, 0.5, 0.5, 0.5, 0.5, 0.5, 0.375, 0.5, 0.375, 0.5, 0.375, 0.5, 0.375, 0.5, 0.375, 0.5, 0.375, 0.5, 0.625, 0.5, 0.625, 0.5, 0.5, 0.5, 0.5, 0.5, 0.375, 0.5, 0.375, 0.5, 0.5, 0.5, 0.5, 0.5, 0.625, 0.5, 0.625, 0.5, 0.625, 0.5, 0.625, 0.5])
_ca = me_cubo_001.color_attributes.new('Color', 'BYTE_COLOR', 'CORNER')
_ca.data.foreach_set('color', [1.0, 1.0, 1.0, 1.0, 1.0, 1.0, 1.0, 1.0, 1.0, 1.0, 1.0, 1.0, 1.0, 1.0, 1.0, 1.0, 1.0, 1.0, 1.0, 1.0, 1.0, 1.0, 1.0, 1.0, 1.0, 1.0, 1.0, 1.0, 1.0, 1.0, 1.0, 1.0, 1.0, 1.0, 1.0, 1.0, 1.0, 1.0, 1.0, 1.0, 1.0, 1.0, 1.0, 1.0, 1.0, 1.0, 1.0, 1.0, 1.0, 1.0, 1.0, 1.0, 1.0, 1.0, 1.0, 1.0, 1.0, 1.0, 1.0, 1.0, 1.0, 1.0, 1.0, 1.0, 1.0, 1.0, 1.0, 1.0, 1.0, 1.0, 1.0, 1.0, 1.0, 1.0, 1.0, 1.0, 1.0, 1.0, 1.0, 1.0, 1.0, 1.0, 1.0, 1.0, 1.0, 1.0, 1.0, 1.0, 1.0, 1.0, 1.0, 1.0, 1.0, 1.0, 1.0, 1.0, 1.0, 1.0, 1.0, 1.0, 1.0, 1.0, 1.0, 1.0, 1.0, 1.0, 1.0, 1.0, 1.0, 1.0, 1.0, 1.0, 1.0, 1.0, 1.0, 1.0, 1.0, 1.0, 1.0, 1.0, 1.0, 1.0, 1.0, 1.0, 1.0, 1.0, 1.0, 1.0, 1.0, 1.0, 1.0, 1.0, 1.0, 1.0, 1.0, 1.0, 1.0, 1.0, 1.0, 1.0, 1.0, 1.0, 1.0, 1.0, 1.0, 1.0, 1.0, 1.0, 1.0, 1.0, 1.0, 1.0, 1.0, 1.0, 1.0, 1.0, 1.0, 1.0, 1.0, 1.0, 1.0, 1.0, 1.0, 1.0, 1.0, 1.0, 1.0, 1.0, 1.0, 1.0, 1.0, 1.0, 1.0, 1.0, 1.0, 1.0, 1.0, 1.0, 1.0, 1.0, 1.0, 1.0, 1.0, 1.0, 1.0, 1.0, 1.0, 1.0, 1.0, 1.0, 1.0, 1.0, 1.0, 1.0, 1.0, 1.0, 1.0, 1.0, 1.0, 1.0, 1.0, 1.0, 1.0, 1.0, 1.0, 1.0, 1.0, 1.0, 1.0, 1.0, 1.0, 1.0, 1.0, 1.0, 1.0, 1.0, 1.0, 1.0, 1.0, 1.0, 1.0, 1.0, 1.0, 1.0, 1.0, 1.0, 1.0, 1.0, 1.0, 1.0, 1.0, 1.0, 1.0, 1.0, 1.0, 1.0, 1.0, 1.0, 1.0, 1.0, 1.0, 1.0, 1.0, 1.0, 1.0, 1.0, 1.0, 1.0, 1.0, 1.0, 1.0, 1.0, 1.0, 1.0, 1.0, 1.0, 1.0, 1.0, 1.0, 1.0, 1.0, 1.0, 1.0, 1.0, 1.0, 1.0, 1.0, 1.0, 1.0, 1.0, 1.0, 1.0, 1.0, 1.0, 1.0, 1.0, 1.0, 1.0, 1.0, 1.0, 1.0, 1.0, 1.0, 1.0, 1.0, 1.0, 1.0, 1.0, 1.0, 1.0, 1.0, 1.0, 1.0, 1.0, 1.0, 1.0, 1.0, 1.0, 1.0, 1.0, 1.0, 1.0, 1.0, 1.0, 1.0, 1.0, 1.0, 1.0, 1.0, 1.0, 1.0, 1.0, 1.0, 1.0, 1.0, 1.0, 1.0, 1.0, 1.0, 1.0, 1.0, 1.0, 1.0, 1.0, 1.0, 1.0, 1.0, 1.0, 1.0, 1.0, 1.0, 1.0, 1.0, 1.0, 1.0, 1.0, 1.0, 1.0, 1.0, 1.0, 1.0, 1.0, 1.0, 1.0, 1.0, 1.0, 1.0, 1.0, 1.0, 1.0, 1.0, 1.0, 1.0, 1.0, 1.0, 1.0, 1.0, 1.0, 1.0, 1.0, 1.0, 1.0, 1.0, 1.0, 1.0, 1.0, 1.0, 1.0, 1.0, 1.0, 1.0, 1.0, 1.0, 1.0, 1.0, 1.0, 1.0, 1.0, 1.0, 1.0, 1.0, 1.0, 1.0, 1.0, 1.0, 1.0, 1.0, 1.0, 1.0, 1.0, 1.0, 1.0, 1.0, 1.0, 1.0, 1.0, 1.0, 1.0, 1.0, 1.0, 1.0, 1.0, 1.0, 1.0, 1.0, 1.0, 1.0, 1.0, 1.0, 1.0, 1.0, 1.0, 1.0, 1.0, 1.0, 1.0, 1.0, 1.0, 1.0, 1.0, 1.0, 1.0, 1.0, 1.0, 1.0, 1.0, 1.0, 1.0, 1.0, 1.0, 1.0, 1.0, 1.0, 1.0, 1.0, 1.0, 1.0, 1.0, 1.0, 1.0, 1.0, 1.0, 1.0, 1.0, 1.0, 1.0, 1.0, 1.0, 1.0, 1.0, 1.0, 1.0, 1.0, 1.0, 1.0, 1.0, 1.0, 1.0, 1.0, 1.0, 1.0, 1.0, 1.0, 1.0, 1.0, 1.0, 1.0, 1.0, 1.0, 1.0, 1.0, 1.0, 1.0, 1.0, 1.0, 1.0, 1.0, 1.0, 1.0, 1.0, 1.0, 1.0, 1.0, 1.0, 1.0, 1.0, 1.0, 1.0, 1.0, 1.0, 1.0, 1.0, 1.0, 1.0, 1.0, 1.0, 1.0, 1.0, 1.0, 1.0, 1.0, 1.0, 1.0, 1.0, 1.0, 1.0, 1.0, 1.0, 1.0, 1.0, 1.0, 1.0, 1.0, 1.0, 1.0, 1.0, 1.0, 1.0, 1.0, 1.0, 1.0, 1.0, 1.0, 1.0, 1.0, 1.0, 1.0, 1.0, 1.0, 1.0, 1.0, 1.0, 1.0, 1.0, 1.0, 1.0, 1.0, 1.0, 1.0, 1.0, 1.0, 1.0, 1.0, 1.0, 1.0, 1.0, 1.0, 1.0, 1.0, 1.0, 1.0, 1.0, 1.0, 1.0, 1.0, 1.0, 1.0, 1.0, 1.0, 1.0, 1.0, 1.0, 1.0, 1.0, 1.0, 1.0, 1.0, 1.0, 1.0, 1.0, 1.0, 1.0, 1.0, 1.0, 1.0, 1.0, 1.0, 1.0, 1.0, 1.0, 1.0, 1.0, 1.0, 1.0, 1.0, 1.0, 1.0, 1.0, 1.0, 1.0, 1.0, 1.0, 1.0, 1.0, 1.0, 1.0, 1.0, 1.0, 1.0, 1.0, 1.0, 1.0, 1.0, 1.0, 1.0, 1.0, 1.0, 1.0, 1.0, 1.0, 1.0, 1.0, 1.0, 1.0, 1.0, 1.0, 1.0, 1.0, 1.0, 1.0, 1.0, 1.0, 1.0, 1.0, 1.0, 1.0, 1.0, 1.0, 1.0, 1.0, 1.0, 1.0, 1.0, 1.0, 1.0, 1.0, 1.0, 1.0, 1.0, 1.0, 1.0, 1.0, 1.0, 1.0, 1.0, 1.0, 1.0, 1.0, 1.0, 1.0, 1.0, 1.0, 1.0, 1.0, 1.0, 1.0, 1.0, 1.0, 1.0, 1.0, 1.0, 1.0, 1.0, 1.0, 1.0, 1.0, 1.0, 1.0, 1.0, 1.0, 1.0, 1.0, 1.0, 1.0, 1.0, 1.0, 1.0, 1.0, 1.0, 1.0, 1.0, 1.0, 1.0, 1.0, 1.0, 1.0, 1.0, 1.0, 1.0, 1.0, 1.0, 1.0, 1.0, 1.0, 1.0, 1.0, 1.0, 1.0, 1.0, 1.0, 1.0, 1.0, 1.0, 1.0, 1.0, 1.0, 1.0, 1.0, 1.0, 1.0, 1.0, 1.0, 1.0, 1.0, 1.0, 1.0, 1.0, 1.0, 1.0, 1.0, 1.0, 1.0, 1.0, 1.0, 1.0, 1.0, 1.0, 1.0, 1.0, 1.0, 1.0, 1.0, 1.0, 1.0, 1.0, 1.0, 1.0, 1.0, 1.0, 1.0, 1.0, 1.0, 1.0, 1.0, 1.0, 1.0, 1.0, 1.0, 1.0, 1.0, 1.0, 1.0, 1.0, 1.0, 1.0, 1.0, 1.0, 1.0, 1.0, 1.0, 1.0, 1.0, 1.0, 1.0, 1.0, 1.0, 1.0, 1.0, 1.0, 1.0, 1.0, 1.0, 1.0, 1.0, 1.0, 1.0, 1.0, 1.0, 1.0, 1.0, 1.0, 1.0, 1.0, 1.0, 1.0, 1.0, 1.0, 1.0, 1.0, 1.0, 1.0, 1.0, 1.0, 1.0, 1.0, 1.0, 1.0, 1.0, 1.0, 1.0, 1.0, 1.0, 1.0, 1.0, 1.0, 1.0, 1.0, 1.0, 1.0, 1.0, 1.0, 1.0, 1.0, 1.0, 1.0, 1.0, 1.0, 1.0, 1.0, 1.0, 1.0, 1.0, 1.0, 1.0, 1.0, 1.0, 1.0, 1.0, 1.0, 1.0, 1.0, 1.0, 1.0, 1.0, 1.0, 1.0, 1.0, 1.0, 1.0, 1.0, 1.0, 1.0, 1.0, 1.0, 1.0, 1.0, 1.0, 1.0, 1.0, 1.0, 1.0, 1.0, 1.0, 1.0, 1.0, 1.0, 1.0, 1.0, 1.0, 1.0, 1.0, 1.0, 1.0, 1.0, 1.0, 1.0, 1.0, 1.0, 1.0, 1.0, 1.0, 1.0, 1.0, 1.0, 1.0, 1.0, 1.0, 1.0, 1.0, 1.0, 1.0, 1.0, 1.0, 1.0, 1.0, 1.0, 1.0, 1.0, 1.0, 1.0, 1.0, 1.0, 1.0, 1.0, 1.0, 1.0, 1.0, 1.0, 1.0, 1.0, 1.0, 1.0, 1.0, 1.0, 1.0, 1.0, 1.0, 1.0, 1.0, 1.0, 1.0, 1.0, 1.0, 1.0, 1.0, 1.0, 1.0, 1.0, 1.0, 1.0, 1.0, 1.0, 1.0, 1.0, 1.0, 1.0, 1.0, 1.0, 1.0, 1.0, 1.0, 1.0, 1.0, 1.0, 1.0, 1.0, 1.0, 1.0, 1.0, 1.0, 1.0, 1.0, 1.0, 1.0, 1.0, 1.0, 1.0, 1.0, 1.0, 1.0, 1.0, 1.0, 1.0, 1.0, 1.0, 1.0, 1.0, 1.0, 1.0, 1.0, 1.0, 1.0, 1.0, 1.0, 1.0, 1.0, 1.0, 1.0, 1.0, 1.0, 1.0, 1.0, 1.0, 1.0, 1.0, 1.0, 1.0, 1.0, 1.0, 1.0, 1.0, 1.0, 1.0, 1.0, 1.0, 1.0, 1.0, 1.0, 1.0, 1.0, 1.0, 1.0, 1.0, 1.0, 1.0, 1.0, 1.0, 1.0, 1.0, 1.0, 1.0, 1.0, 1.0, 1.0, 1.0, 1.0, 1.0, 1.0, 1.0, 1.0, 1.0, 1.0, 1.0, 1.0, 1.0, 1.0, 1.0, 1.0, 1.0, 1.0, 1.0, 1.0, 1.0, 1.0, 1.0, 1.0, 1.0, 1.0, 1.0, 1.0, 1.0, 1.0, 1.0, 1.0, 1.0, 1.0, 1.0, 1.0, 1.0, 1.0, 1.0, 1.0, 1.0, 1.0, 1.0, 1.0, 1.0, 1.0, 1.0, 1.0, 1.0, 1.0, 1.0, 1.0, 1.0, 1.0, 1.0, 1.0, 1.0, 1.0, 1.0, 1.0, 1.0, 1.0, 1.0, 1.0, 1.0, 1.0, 1.0, 1.0, 1.0, 1.0, 1.0, 1.0, 1.0, 1.0, 1.0, 1.0, 1.0, 1.0, 1.0, 1.0, 1.0, 1.0, 1.0, 1.0, 1.0, 1.0, 1.0, 1.0, 1.0, 1.0, 1.0, 1.0, 1.0, 1.0, 1.0, 1.0, 1.0, 1.0, 1.0, 1.0, 1.0, 1.0, 1.0, 1.0, 1.0, 1.0, 1.0, 1.0, 1.0, 1.0, 1.0, 1.0, 1.0, 1.0, 1.0, 1.0, 1.0, 1.0, 1.0, 1.0, 1.0, 1.0, 1.0, 1.0, 1.0, 1.0, 1.0, 1.0, 1.0, 1.0, 1.0, 1.0, 1.0, 1.0, 1.0, 1.0, 1.0, 1.0, 1.0, 1.0, 1.0, 1.0, 1.0, 1.0, 1.0, 1.0, 1.0, 1.0, 1.0, 1.0, 1.0, 1.0, 1.0, 1.0, 1.0, 1.0, 1.0, 1.0, 1.0, 1.0, 1.0, 1.0, 1.0, 1.0, 1.0, 1.0, 1.0, 1.0, 1.0, 1.0, 1.0, 1.0, 1.0, 1.0, 1.0, 1.0, 1.0, 1.0, 1.0, 1.0, 1.0, 1.0, 1.0, 1.0, 1.0, 1.0, 1.0, 1.0, 1.0, 1.0, 1.0, 1.0, 1.0, 1.0, 1.0, 1.0, 1.0, 1.0, 1.0, 1.0, 1.0, 1.0, 1.0, 1.0, 1.0, 1.0, 1.0, 1.0, 1.0, 1.0, 1.0, 1.0, 1.0, 1.0, 1.0, 1.0, 1.0, 1.0, 1.0, 1.0, 1.0, 1.0, 1.0, 1.0, 1.0, 1.0, 1.0, 1.0, 1.0, 1.0, 1.0, 1.0, 1.0, 1.0, 1.0, 1.0, 1.0, 1.0, 1.0, 1.0, 1.0, 1.0, 1.0, 1.0, 1.0, 1.0, 1.0, 1.0, 1.0, 1.0, 1.0, 1.0, 1.0, 1.0, 1.0, 1.0, 1.0, 1.0, 1.0, 1.0, 1.0, 1.0, 1.0, 1.0, 1.0, 1.0, 1.0, 1.0, 1.0, 1.0, 1.0, 1.0, 1.0, 1.0, 1.0, 1.0, 1.0, 1.0, 1.0, 1.0, 1.0, 1.0, 1.0, 1.0, 1.0, 1.0, 1.0, 1.0, 1.0, 1.0, 1.0, 1.0, 1.0, 1.0, 1.0, 1.0, 1.0, 1.0, 1.0, 1.0, 1.0, 1.0, 1.0, 1.0, 1.0, 1.0, 1.0, 1.0, 1.0, 1.0, 1.0, 1.0, 1.0, 1.0, 1.0, 1.0, 1.0, 1.0, 1.0, 1.0, 1.0, 1.0, 1.0, 1.0, 1.0, 1.0, 1.0, 1.0, 1.0, 1.0, 1.0, 1.0, 1.0, 1.0, 1.0, 1.0, 1.0, 1.0, 1.0, 1.0, 1.0, 1.0, 1.0, 1.0, 1.0, 1.0, 1.0, 1.0, 1.0, 1.0, 1.0, 1.0, 1.0, 1.0, 1.0, 1.0, 1.0, 1.0, 1.0, 1.0, 1.0, 1.0, 1.0, 1.0, 1.0, 1.0, 1.0, 1.0, 1.0, 1.0, 1.0, 1.0, 1.0, 1.0, 1.0, 1.0, 1.0, 1.0, 1.0, 1.0, 1.0, 1.0, 1.0, 1.0, 1.0, 1.0, 1.0, 1.0, 1.0, 1.0, 1.0, 1.0, 1.0, 1.0, 1.0, 1.0, 1.0, 1.0, 1.0, 1.0, 1.0, 1.0, 1.0, 1.0, 1.0, 1.0, 1.0, 1.0, 1.0, 1.0, 1.0, 1.0, 1.0, 1.0, 1.0, 1.0, 1.0, 1.0, 1.0, 1.0, 1.0, 1.0, 1.0, 1.0, 1.0, 1.0, 1.0, 1.0, 1.0, 1.0, 1.0, 1.0, 1.0, 1.0, 1.0, 1.0, 1.0, 1.0, 1.0, 1.0, 1.0, 1.0, 1.0, 1.0, 1.0, 1.0, 1.0, 1.0, 1.0, 1.0, 1.0, 1.0, 1.0, 1.0, 1.0, 1.0, 1.0, 1.0, 1.0, 1.0, 1.0, 1.0, 1.0, 1.0, 1.0, 1.0, 1.0, 1.0, 1.0, 1.0, 1.0, 1.0, 1.0, 1.0, 1.0, 1.0, 1.0, 1.0, 1.0, 1.0, 1.0, 1.0, 1.0, 1.0, 1.0, 1.0, 1.0, 1.0, 1.0, 1.0, 1.0, 1.0, 1.0, 1.0, 1.0, 1.0, 1.0, 1.0, 1.0, 1.0, 1.0, 1.0, 1.0, 1.0, 1.0, 1.0, 1.0, 1.0, 1.0, 1.0, 1.0, 1.0, 1.0, 1.0, 1.0, 1.0, 1.0, 1.0, 1.0, 1.0, 1.0, 1.0, 1.0, 1.0, 1.0, 1.0, 1.0, 1.0, 1.0, 1.0, 1.0, 1.0, 1.0, 1.0, 1.0, 1.0, 1.0, 1.0, 1.0, 1.0, 1.0, 1.0, 1.0, 1.0, 1.0, 1.0, 1.0, 1.0, 1.0, 1.0, 1.0, 1.0, 1.0, 1.0, 1.0, 1.0, 1.0, 1.0, 1.0, 1.0, 1.0, 1.0, 1.0, 1.0, 1.0, 1.0, 1.0, 1.0, 1.0, 1.0, 1.0, 1.0, 1.0, 1.0, 1.0, 1.0, 1.0, 1.0, 1.0, 1.0, 1.0, 1.0, 1.0, 1.0, 1.0, 1.0, 1.0, 1.0, 1.0, 1.0, 1.0, 1.0, 1.0, 1.0, 1.0, 1.0, 1.0, 1.0, 1.0, 1.0, 1.0, 1.0, 1.0, 1.0, 1.0, 1.0, 1.0, 1.0, 1.0, 1.0, 1.0, 1.0, 1.0, 1.0, 1.0, 1.0, 1.0, 1.0, 1.0, 1.0, 1.0, 1.0, 1.0, 1.0, 1.0, 1.0, 1.0, 1.0, 1.0, 1.0, 1.0, 1.0, 1.0, 1.0, 1.0, 1.0, 1.0, 1.0, 1.0, 1.0, 1.0, 1.0, 1.0, 1.0, 1.0, 1.0, 1.0, 1.0, 1.0, 1.0, 1.0, 1.0, 1.0, 1.0, 1.0, 1.0, 1.0, 1.0, 1.0, 1.0, 1.0, 1.0, 1.0, 1.0, 1.0, 1.0, 1.0, 1.0, 1.0, 1.0, 1.0, 1.0, 1.0, 1.0, 1.0, 1.0, 1.0, 1.0, 1.0, 1.0, 1.0, 1.0, 1.0, 1.0, 1.0, 1.0, 1.0, 1.0, 1.0, 1.0, 1.0, 1.0, 1.0, 1.0, 1.0, 1.0, 1.0, 1.0, 1.0, 1.0, 1.0, 1.0, 1.0, 1.0, 1.0, 1.0, 1.0, 1.0, 1.0, 1.0, 1.0, 1.0, 1.0, 1.0, 1.0, 1.0, 1.0, 1.0, 1.0, 1.0, 1.0, 1.0, 1.0, 1.0, 1.0, 1.0, 1.0, 1.0, 1.0, 1.0, 1.0, 1.0, 1.0, 1.0, 1.0, 1.0, 1.0, 1.0, 1.0, 1.0, 1.0, 1.0, 1.0, 1.0, 1.0, 1.0, 1.0, 1.0, 1.0, 1.0, 1.0, 1.0, 1.0, 1.0, 1.0, 1.0, 1.0, 1.0, 1.0, 1.0, 1.0, 1.0, 1.0, 1.0, 1.0, 1.0, 1.0, 1.0, 1.0, 1.0, 1.0, 1.0, 1.0, 1.0, 1.0, 1.0, 1.0, 1.0, 1.0, 1.0, 1.0, 1.0, 1.0, 1.0, 1.0, 1.0, 1.0, 1.0, 1.0, 1.0, 1.0, 1.0, 1.0, 1.0, 1.0, 1.0, 1.0, 1.0, 1.0, 1.0, 1.0, 1.0, 1.0, 1.0, 1.0, 1.0, 1.0, 1.0, 1.0, 1.0, 1.0, 1.0, 1.0, 1.0, 1.0, 1.0, 1.0, 1.0, 1.0, 1.0, 1.0, 1.0, 1.0, 1.0, 1.0, 1.0, 1.0, 1.0, 1.0, 1.0, 1.0, 1.0, 1.0, 1.0, 1.0, 1.0, 1.0, 1.0, 1.0, 1.0, 1.0, 1.0, 1.0, 1.0, 1.0, 1.0, 1.0, 1.0, 1.0, 1.0, 1.0, 1.0, 1.0, 1.0, 1.0, 1.0, 1.0, 1.0, 1.0, 1.0, 1.0, 1.0, 1.0, 1.0, 1.0, 1.0, 1.0, 1.0, 1.0, 1.0, 1.0, 1.0, 1.0, 1.0, 1.0, 1.0, 1.0, 1.0, 1.0, 1.0, 1.0, 1.0, 1.0, 1.0, 1.0, 1.0, 1.0, 1.0, 1.0, 1.0, 1.0, 1.0, 1.0, 1.0, 1.0, 1.0, 1.0, 1.0, 1.0, 1.0, 1.0, 1.0, 1.0, 1.0, 1.0, 1.0, 1.0, 1.0, 1.0, 1.0, 1.0, 1.0, 1.0, 1.0, 1.0, 1.0, 1.0, 1.0, 1.0, 1.0, 1.0, 1.0, 1.0, 1.0, 1.0, 1.0, 1.0, 1.0, 1.0, 1.0, 1.0, 1.0, 1.0, 1.0, 1.0, 1.0, 1.0, 1.0, 1.0, 1.0, 1.0, 1.0, 1.0, 1.0, 1.0, 1.0, 1.0, 1.0, 1.0, 1.0, 1.0, 1.0, 1.0, 1.0, 1.0, 1.0, 1.0, 1.0, 1.0, 1.0, 1.0, 1.0, 1.0, 1.0, 1.0, 1.0, 1.0, 1.0, 1.0, 1.0, 1.0, 1.0, 1.0, 1.0, 1.0, 1.0, 1.0, 1.0, 1.0, 1.0, 1.0, 1.0, 1.0, 1.0, 1.0, 1.0, 1.0, 1.0, 1.0, 1.0, 1.0, 1.0, 1.0, 1.0, 1.0, 1.0, 1.0, 1.0, 1.0, 1.0, 1.0, 1.0, 1.0, 1.0, 1.0, 1.0, 1.0, 1.0, 1.0, 1.0, 1.0, 1.0, 1.0, 1.0, 1.0, 1.0, 1.0, 1.0, 1.0, 1.0, 1.0, 1.0, 1.0, 1.0, 1.0, 1.0, 1.0, 1.0, 1.0, 1.0, 1.0, 1.0, 1.0, 1.0, 1.0, 1.0, 1.0, 1.0, 1.0, 1.0, 1.0, 1.0, 1.0, 1.0, 1.0, 1.0, 1.0, 1.0, 1.0, 1.0, 1.0, 1.0, 1.0, 1.0, 1.0, 1.0, 1.0, 1.0, 1.0, 1.0, 1.0, 1.0, 1.0, 1.0, 1.0, 1.0, 1.0, 1.0, 1.0, 1.0, 1.0, 1.0, 1.0, 1.0, 1.0, 1.0, 1.0, 1.0, 1.0, 1.0, 1.0, 1.0, 1.0, 1.0, 1.0, 1.0, 1.0, 1.0, 1.0, 1.0, 1.0, 1.0, 1.0, 1.0, 1.0, 1.0, 1.0, 1.0, 1.0, 1.0, 1.0, 1.0, 1.0, 1.0, 1.0, 1.0, 1.0, 1.0, 1.0, 1.0, 1.0, 1.0, 1.0, 1.0, 1.0, 1.0, 1.0, 1.0, 1.0, 1.0, 1.0, 1.0, 1.0, 1.0, 1.0, 1.0, 1.0, 1.0, 1.0, 1.0, 1.0, 1.0, 1.0, 1.0, 1.0, 1.0, 1.0, 1.0, 1.0, 1.0, 1.0, 1.0, 1.0, 1.0, 1.0, 1.0, 1.0, 1.0, 1.0, 1.0, 1.0, 1.0, 1.0, 1.0, 1.0, 1.0, 1.0, 1.0, 1.0, 1.0, 1.0, 1.0, 1.0, 1.0, 1.0, 1.0, 1.0, 1.0, 1.0, 1.0, 1.0, 1.0, 1.0, 1.0, 1.0, 1.0, 1.0, 1.0, 1.0, 1.0, 1.0, 1.0, 1.0, 1.0, 1.0, 1.0, 1.0, 1.0, 1.0, 1.0, 1.0, 1.0, 1.0, 1.0, 1.0, 1.0, 1.0, 1.0, 1.0, 1.0, 1.0, 1.0, 1.0, 1.0, 1.0, 1.0, 1.0, 1.0, 1.0, 1.0, 1.0, 1.0, 1.0, 1.0, 1.0, 1.0, 1.0, 1.0, 1.0, 1.0, 1.0, 1.0, 1.0, 1.0, 1.0, 1.0, 1.0, 1.0, 1.0, 1.0, 1.0, 1.0, 1.0, 1.0, 1.0, 1.0, 1.0, 1.0, 1.0, 1.0, 1.0, 1.0, 1.0, 1.0, 1.0, 1.0, 1.0, 1.0, 1.0, 1.0, 1.0, 1.0, 1.0, 1.0, 1.0, 1.0, 1.0, 1.0, 1.0, 1.0, 1.0, 1.0, 1.0, 1.0, 1.0, 1.0, 1.0, 1.0, 1.0, 1.0, 1.0, 1.0, 1.0, 1.0, 1.0, 1.0, 1.0, 1.0, 1.0, 1.0, 1.0, 1.0, 1.0, 1.0, 1.0, 1.0, 1.0, 1.0, 1.0, 1.0, 1.0, 1.0, 1.0, 1.0, 1.0, 1.0, 1.0, 1.0, 1.0, 1.0, 1.0, 1.0, 1.0, 1.0, 1.0, 1.0, 1.0, 1.0, 1.0, 1.0, 1.0, 1.0, 1.0, 1.0, 1.0, 1.0, 1.0, 1.0, 1.0, 1.0, 1.0, 1.0, 1.0, 1.0, 1.0, 1.0, 1.0, 1.0, 1.0, 1.0, 1.0, 1.0, 1.0, 1.0, 1.0, 1.0, 1.0, 1.0, 1.0, 1.0, 1.0, 1.0, 1.0, 1.0, 1.0, 1.0, 1.0, 1.0, 1.0, 1.0, 1.0, 1.0, 1.0, 1.0, 1.0, 1.0, 1.0, 1.0, 1.0, 1.0, 1.0, 1.0, 1.0, 1.0, 1.0, 1.0, 1.0, 1.0, 1.0, 1.0, 1.0, 1.0, 1.0, 1.0, 1.0, 1.0, 1.0, 1.0, 1.0, 1.0, 1.0, 1.0, 1.0, 1.0, 1.0, 1.0, 1.0, 1.0, 1.0, 1.0, 1.0, 1.0, 1.0, 1.0, 1.0, 1.0, 1.0, 1.0, 1.0, 1.0, 1.0, 1.0, 1.0, 1.0, 1.0, 1.0, 1.0, 1.0, 1.0, 1.0, 1.0, 1.0, 1.0, 1.0, 1.0, 1.0, 1.0, 1.0, 1.0, 1.0, 1.0, 1.0, 1.0, 1.0, 1.0, 1.0, 1.0, 1.0, 1.0, 1.0, 1.0, 1.0, 1.0, 1.0, 1.0, 1.0, 1.0, 1.0, 1.0, 1.0, 1.0, 1.0, 1.0, 1.0, 1.0, 1.0, 1.0, 1.0, 1.0, 1.0, 1.0, 1.0, 1.0, 1.0, 1.0, 1.0, 1.0, 1.0, 1.0, 1.0, 1.0, 1.0, 1.0, 1.0, 1.0, 1.0, 1.0, 1.0, 1.0, 1.0, 1.0, 1.0, 1.0, 1.0, 1.0, 1.0, 1.0, 1.0, 1.0, 1.0, 1.0, 1.0, 1.0, 1.0, 1.0, 1.0, 1.0, 1.0, 1.0, 1.0, 1.0, 1.0, 1.0, 1.0, 1.0, 1.0, 1.0, 1.0, 1.0, 1.0, 1.0, 1.0, 1.0, 1.0, 1.0, 1.0, 1.0, 1.0, 1.0, 1.0, 1.0, 1.0, 1.0, 1.0, 1.0, 1.0, 1.0, 1.0, 1.0, 1.0, 1.0, 1.0, 1.0, 1.0, 1.0, 1.0, 1.0, 1.0, 1.0, 1.0, 1.0, 1.0, 1.0, 1.0, 1.0, 1.0, 1.0, 1.0, 1.0, 1.0, 1.0, 1.0, 1.0, 1.0, 1.0, 1.0, 1.0, 1.0, 1.0, 1.0, 1.0, 1.0, 1.0, 1.0, 1.0, 1.0, 1.0, 1.0, 1.0, 1.0, 1.0, 1.0, 1.0, 1.0, 1.0, 1.0, 1.0, 1.0, 1.0, 1.0, 1.0, 1.0, 1.0, 1.0, 1.0, 1.0, 1.0, 1.0, 1.0, 1.0, 1.0, 1.0, 1.0, 1.0, 1.0, 1.0, 1.0, 1.0, 1.0, 1.0, 1.0, 1.0, 1.0, 1.0, 1.0, 1.0, 1.0, 1.0, 1.0, 1.0, 1.0, 1.0, 1.0, 1.0, 1.0, 1.0, 1.0, 1.0, 1.0, 1.0, 1.0, 1.0, 1.0, 1.0, 1.0, 1.0, 1.0, 1.0, 1.0, 1.0, 1.0, 1.0, 1.0, 1.0, 1.0, 1.0, 1.0, 1.0, 1.0, 1.0, 1.0, 1.0, 1.0, 1.0, 1.0, 1.0, 1.0, 1.0, 1.0, 1.0, 1.0, 1.0, 1.0, 1.0, 1.0, 1.0, 1.0, 1.0, 1.0, 1.0, 1.0, 1.0, 1.0, 1.0, 1.0, 1.0, 1.0, 1.0, 1.0, 1.0, 1.0, 1.0, 1.0, 1.0, 1.0, 1.0, 1.0, 1.0, 1.0, 1.0, 1.0, 1.0, 1.0, 1.0, 1.0, 1.0, 1.0, 1.0, 1.0, 1.0, 1.0, 1.0, 1.0, 1.0, 1.0, 1.0, 1.0, 1.0, 1.0, 1.0, 1.0, 1.0, 1.0, 1.0, 1.0, 1.0, 1.0, 1.0, 1.0, 1.0, 1.0, 1.0, 1.0, 1.0, 1.0, 1.0, 1.0, 1.0, 1.0, 1.0, 1.0, 1.0, 1.0, 1.0, 1.0, 1.0, 1.0, 1.0, 1.0, 1.0, 1.0, 1.0, 1.0, 1.0, 1.0, 1.0, 1.0, 1.0, 1.0, 1.0, 1.0, 1.0, 1.0, 1.0, 1.0, 1.0, 1.0, 1.0, 1.0, 1.0, 1.0, 1.0, 1.0, 1.0, 1.0, 1.0, 1.0, 1.0, 1.0, 1.0, 1.0, 1.0, 1.0, 1.0, 1.0, 1.0, 1.0, 1.0, 1.0, 1.0, 1.0, 1.0, 1.0, 1.0, 1.0, 1.0, 1.0, 1.0, 1.0, 1.0, 1.0, 1.0, 1.0, 1.0, 1.0, 1.0, 1.0, 1.0, 1.0, 1.0, 1.0, 1.0, 1.0, 1.0, 1.0, 1.0, 1.0, 1.0, 1.0, 1.0, 1.0, 1.0, 1.0, 1.0, 1.0, 1.0, 1.0, 1.0, 1.0, 1.0, 1.0, 1.0, 1.0, 1.0, 1.0, 1.0, 1.0, 1.0, 1.0, 1.0, 1.0, 1.0, 1.0, 1.0, 1.0, 1.0, 1.0, 1.0, 1.0, 1.0, 1.0, 1.0, 1.0, 1.0, 1.0, 1.0, 1.0, 1.0, 1.0, 1.0, 1.0, 1.0, 1.0, 1.0, 1.0, 1.0, 1.0, 1.0, 1.0, 1.0, 1.0, 1.0, 1.0, 1.0, 1.0, 1.0, 1.0, 1.0, 1.0, 1.0, 1.0, 1.0, 1.0, 1.0, 1.0, 1.0, 1.0, 1.0, 1.0, 1.0, 1.0, 1.0, 1.0, 1.0, 1.0, 1.0, 1.0, 1.0, 1.0, 1.0, 1.0, 1.0, 1.0, 1.0, 1.0, 1.0, 1.0, 1.0, 1.0, 1.0, 1.0, 1.0, 1.0, 1.0, 1.0, 1.0, 1.0, 1.0, 1.0, 1.0, 1.0, 1.0, 1.0, 1.0, 1.0, 1.0, 1.0, 1.0, 1.0, 1.0, 1.0, 1.0, 1.0, 1.0, 1.0, 1.0, 1.0, 1.0, 1.0, 1.0, 1.0, 1.0, 1.0, 1.0, 1.0, 1.0, 1.0, 1.0, 1.0, 1.0, 1.0, 1.0, 1.0, 1.0, 1.0, 1.0, 1.0, 1.0, 1.0, 1.0, 1.0, 1.0, 1.0, 1.0, 1.0, 1.0, 1.0, 1.0, 1.0, 1.0, 1.0, 1.0, 1.0, 1.0, 1.0, 1.0, 1.0, 1.0, 1.0, 1.0, 1.0, 1.0, 1.0, 1.0, 1.0, 1.0, 1.0, 1.0, 1.0, 1.0, 1.0, 1.0, 1.0, 1.0, 1.0, 1.0, 1.0, 1.0, 1.0, 1.0, 1.0, 1.0, 1.0, 1.0, 1.0, 1.0, 1.0, 1.0, 1.0, 1.0, 1.0, 1.0, 1.0, 1.0, 1.0, 1.0, 1.0, 1.0, 1.0, 1.0, 1.0, 1.0, 1.0, 1.0, 1.0, 1.0, 1.0, 1.0, 1.0, 1.0, 1.0, 1.0, 1.0, 1.0, 1.0, 1.0, 1.0, 1.0, 1.0, 1.0, 1.0, 1.0, 1.0, 1.0, 1.0, 1.0, 1.0, 1.0, 1.0, 1.0, 1.0, 1.0, 1.0, 1.0, 1.0, 1.0, 1.0, 1.0, 1.0, 1.0, 1.0, 1.0, 1.0, 1.0, 1.0, 1.0, 1.0, 1.0, 1.0, 1.0, 1.0, 1.0, 1.0, 1.0, 1.0, 1.0, 1.0, 1.0, 1.0, 1.0, 1.0, 1.0, 1.0, 1.0, 1.0, 1.0, 1.0, 1.0, 1.0, 1.0, 1.0, 1.0, 1.0, 1.0, 1.0, 1.0, 1.0, 1.0, 1.0, 1.0, 1.0, 1.0, 1.0, 1.0, 1.0, 1.0, 1.0, 1.0, 1.0, 1.0, 1.0, 1.0, 1.0, 1.0, 1.0, 1.0, 1.0, 1.0, 1.0, 1.0, 1.0, 1.0, 1.0, 1.0, 1.0, 1.0, 1.0, 1.0, 1.0, 1.0, 1.0, 1.0, 1.0, 1.0, 1.0, 1.0, 1.0, 1.0, 1.0, 1.0, 1.0, 1.0, 1.0, 1.0, 1.0, 1.0, 1.0, 1.0, 1.0, 1.0, 1.0, 1.0, 1.0, 1.0, 1.0, 1.0, 1.0, 1.0, 1.0, 1.0, 1.0, 1.0, 1.0, 1.0, 1.0, 1.0, 1.0, 1.0, 1.0, 1.0, 1.0, 1.0, 1.0, 1.0, 1.0, 1.0, 1.0, 1.0, 1.0, 1.0, 1.0, 1.0, 1.0, 1.0, 1.0, 1.0, 1.0, 1.0, 1.0, 1.0, 1.0, 1.0, 1.0, 1.0, 1.0, 1.0, 1.0, 1.0, 1.0, 1.0, 1.0, 1.0, 1.0, 1.0, 1.0, 1.0, 1.0, 1.0, 1.0, 1.0, 1.0, 1.0, 1.0, 1.0, 1.0, 1.0, 1.0, 1.0, 1.0, 1.0, 1.0, 1.0, 1.0, 1.0, 1.0, 1.0, 1.0, 1.0, 1.0, 1.0, 1.0, 1.0, 1.0, 1.0, 1.0, 1.0, 1.0, 1.0, 1.0, 1.0, 1.0, 1.0, 1.0, 1.0, 1.0, 1.0, 1.0, 1.0, 1.0, 1.0, 1.0, 1.0, 1.0, 1.0, 1.0, 1.0, 1.0, 1.0, 1.0, 1.0, 1.0, 1.0, 1.0, 1.0, 1.0, 1.0, 1.0, 1.0, 1.0, 1.0, 1.0, 1.0, 1.0, 1.0, 1.0, 1.0, 1.0, 1.0, 1.0, 1.0, 1.0, 1.0, 1.0, 1.0, 1.0, 1.0, 1.0, 1.0, 1.0, 1.0, 1.0, 1.0, 1.0, 1.0, 1.0, 1.0, 1.0, 1.0, 1.0, 1.0, 1.0, 1.0, 1.0, 1.0, 1.0, 1.0, 1.0, 1.0, 1.0, 1.0, 1.0, 1.0, 1.0, 1.0, 1.0, 1.0, 1.0, 1.0, 1.0, 1.0, 1.0, 1.0, 1.0, 1.0, 1.0, 1.0, 1.0, 1.0, 1.0, 1.0, 1.0, 1.0, 1.0, 1.0, 1.0, 1.0, 1.0, 1.0, 1.0, 1.0, 1.0, 1.0, 1.0, 1.0, 1.0, 1.0, 1.0, 1.0, 1.0, 1.0, 1.0, 1.0, 1.0, 1.0, 1.0, 1.0, 1.0, 1.0, 1.0, 1.0, 1.0, 1.0, 1.0, 1.0, 1.0, 1.0, 1.0, 1.0, 1.0, 1.0, 1.0, 1.0, 1.0, 1.0, 1.0, 1.0, 1.0, 1.0, 1.0, 1.0, 1.0, 1.0, 1.0, 1.0, 1.0, 1.0, 1.0, 1.0, 1.0, 1.0, 1.0, 1.0, 1.0, 1.0, 1.0, 1.0, 1.0, 1.0, 1.0, 1.0, 1.0, 1.0, 1.0, 1.0, 1.0, 1.0, 1.0, 1.0, 1.0, 1.0, 1.0, 1.0, 1.0, 1.0, 1.0, 1.0, 1.0, 1.0, 1.0, 1.0, 1.0, 1.0, 1.0, 1.0, 1.0, 1.0, 1.0, 1.0, 1.0, 1.0, 1.0, 1.0, 1.0, 1.0, 1.0, 1.0, 1.0, 1.0, 1.0, 1.0, 1.0, 1.0, 1.0, 1.0, 1.0, 1.0, 1.0, 1.0, 1.0, 1.0, 1.0, 1.0, 1.0, 1.0, 1.0, 1.0, 1.0, 1.0, 1.0, 1.0, 1.0, 1.0, 1.0, 1.0, 1.0, 1.0, 1.0, 1.0, 1.0, 1.0, 1.0, 1.0, 1.0, 1.0, 1.0, 1.0, 1.0, 1.0, 1.0, 1.0, 1.0, 1.0, 1.0, 1.0, 1.0, 1.0, 1.0, 1.0, 1.0, 1.0, 1.0, 1.0, 1.0, 1.0, 1.0, 1.0, 1.0, 1.0, 1.0, 1.0, 1.0, 1.0, 1.0, 1.0, 1.0, 1.0, 1.0, 1.0, 1.0, 1.0, 1.0, 1.0, 1.0, 1.0, 1.0, 1.0, 1.0, 1.0, 1.0, 1.0, 1.0, 1.0, 1.0, 1.0, 1.0, 1.0, 1.0, 1.0, 1.0, 1.0, 1.0, 1.0, 1.0, 1.0, 1.0, 1.0, 1.0, 1.0, 1.0, 1.0, 1.0, 1.0, 1.0, 1.0, 1.0, 1.0, 1.0, 1.0, 1.0, 1.0, 1.0, 1.0, 1.0, 1.0, 1.0, 1.0, 1.0, 1.0, 1.0, 1.0, 1.0, 1.0, 1.0, 1.0, 1.0, 1.0, 1.0, 1.0, 1.0, 1.0, 1.0, 1.0, 1.0, 1.0, 1.0, 1.0, 1.0, 1.0, 1.0, 1.0, 1.0, 1.0, 1.0, 1.0, 1.0, 1.0, 1.0, 1.0, 1.0, 1.0, 1.0, 1.0, 1.0, 1.0, 1.0, 1.0, 1.0, 1.0, 1.0, 1.0, 1.0, 1.0, 1.0, 1.0, 1.0, 1.0, 1.0, 1.0, 1.0, 1.0, 1.0, 1.0, 1.0, 1.0, 1.0, 1.0, 1.0, 1.0, 1.0, 1.0, 1.0, 1.0, 1.0, 1.0, 1.0, 1.0, 1.0, 1.0, 1.0, 1.0, 1.0, 1.0, 1.0, 1.0, 1.0, 1.0, 1.0, 1.0, 1.0, 1.0, 1.0, 1.0, 1.0, 1.0, 1.0, 1.0, 1.0, 1.0, 1.0, 1.0, 1.0, 1.0, 1.0, 1.0, 1.0, 1.0, 1.0, 1.0, 1.0, 1.0, 1.0, 1.0, 1.0, 1.0, 1.0, 1.0, 1.0, 1.0, 1.0, 1.0, 1.0, 1.0, 1.0, 1.0, 1.0, 1.0, 1.0, 1.0, 1.0, 1.0, 1.0, 1.0, 1.0, 1.0, 1.0, 1.0, 1.0, 1.0, 1.0, 1.0, 1.0, 1.0, 1.0, 1.0, 1.0, 1.0, 1.0, 1.0, 1.0, 1.0, 1.0, 1.0, 1.0, 1.0, 1.0, 1.0, 1.0, 1.0, 1.0, 1.0, 1.0, 1.0, 1.0, 1.0, 1.0, 1.0, 1.0, 1.0, 1.0, 1.0, 1.0, 1.0, 1.0, 1.0, 1.0, 1.0, 1.0, 1.0, 1.0, 1.0, 1.0, 1.0, 1.0, 1.0, 1.0, 1.0, 1.0, 1.0, 1.0, 1.0, 1.0, 1.0, 1.0, 1.0, 1.0, 1.0, 1.0, 1.0, 1.0, 1.0, 1.0, 1.0, 1.0, 1.0, 1.0, 1.0, 1.0, 1.0, 1.0, 1.0, 1.0, 1.0, 1.0, 1.0, 1.0, 1.0, 1.0, 1.0, 1.0, 1.0, 1.0, 1.0, 1.0, 1.0, 1.0, 1.0, 1.0, 1.0, 1.0, 1.0, 1.0, 1.0, 1.0, 1.0, 1.0, 1.0, 1.0, 1.0, 1.0, 1.0, 1.0, 1.0, 1.0, 1.0, 1.0, 1.0, 1.0, 1.0, 1.0, 1.0, 1.0, 1.0, 1.0, 1.0, 1.0, 1.0, 1.0, 1.0, 1.0, 1.0, 1.0, 1.0, 1.0, 1.0, 1.0, 1.0, 1.0, 1.0, 1.0, 1.0, 1.0, 1.0, 1.0, 1.0, 1.0, 1.0, 1.0, 1.0, 1.0, 1.0, 1.0, 1.0, 1.0, 1.0, 1.0, 1.0, 1.0, 1.0, 1.0, 1.0, 1.0, 1.0, 1.0, 1.0, 1.0, 1.0, 1.0, 1.0, 1.0, 1.0, 1.0, 1.0, 1.0, 1.0, 1.0, 1.0, 1.0, 1.0, 1.0, 1.0, 1.0, 1.0, 1.0, 1.0, 1.0, 1.0, 1.0, 1.0, 1.0, 1.0, 1.0, 1.0, 1.0, 1.0, 1.0, 1.0, 1.0, 1.0, 1.0, 1.0, 1.0, 1.0, 1.0, 1.0, 1.0, 1.0, 1.0, 1.0, 1.0, 1.0, 1.0, 1.0, 1.0, 1.0, 1.0, 1.0, 1.0, 1.0, 1.0, 1.0, 1.0, 1.0, 1.0, 1.0, 1.0, 1.0, 1.0, 1.0, 1.0, 1.0, 1.0, 1.0, 1.0, 1.0, 1.0, 1.0, 1.0, 1.0, 1.0, 1.0, 1.0, 1.0, 1.0, 1.0, 1.0, 1.0, 1.0, 1.0, 1.0, 1.0, 1.0, 1.0, 1.0, 1.0, 1.0, 1.0, 1.0, 1.0, 1.0, 1.0, 1.0, 1.0, 1.0, 1.0, 1.0, 1.0, 1.0, 1.0, 1.0, 1.0, 1.0, 1.0, 1.0, 1.0, 1.0, 1.0, 1.0, 1.0, 1.0, 1.0, 1.0, 1.0, 1.0, 1.0, 1.0, 1.0, 1.0, 1.0, 1.0, 1.0, 1.0, 1.0, 1.0, 1.0, 1.0, 1.0, 1.0, 1.0, 1.0, 1.0, 1.0, 1.0, 1.0, 1.0, 1.0, 1.0, 1.0, 1.0, 1.0, 1.0, 1.0, 1.0, 1.0, 1.0, 1.0, 1.0, 1.0, 1.0, 1.0, 1.0, 1.0, 1.0, 1.0, 1.0, 1.0, 1.0, 1.0, 1.0, 1.0, 1.0, 1.0, 1.0, 1.0, 1.0, 1.0, 1.0, 1.0, 1.0, 1.0, 1.0, 1.0, 1.0, 1.0, 1.0, 1.0, 1.0, 1.0, 1.0, 1.0, 1.0, 1.0, 1.0, 1.0, 1.0, 1.0, 1.0, 1.0, 1.0, 1.0, 1.0, 1.0, 1.0, 1.0, 1.0, 1.0, 1.0, 1.0, 1.0, 1.0, 1.0, 1.0, 1.0, 1.0, 1.0, 1.0, 1.0, 1.0, 1.0, 1.0, 1.0, 1.0, 1.0, 1.0, 1.0, 1.0, 1.0, 1.0, 1.0, 1.0, 1.0, 1.0, 1.0, 1.0, 1.0, 1.0, 1.0, 1.0, 1.0, 1.0, 1.0, 1.0, 1.0, 1.0, 1.0, 1.0, 1.0, 1.0, 1.0, 1.0, 1.0, 1.0, 1.0, 1.0, 1.0, 1.0, 1.0, 1.0, 1.0, 1.0, 1.0, 1.0, 1.0, 1.0, 1.0, 1.0, 1.0, 1.0, 1.0, 1.0, 1.0, 1.0, 1.0, 1.0, 1.0, 1.0, 1.0, 1.0, 1.0, 1.0, 1.0, 1.0, 1.0, 1.0, 1.0, 1.0, 1.0, 1.0, 1.0, 1.0, 1.0, 1.0, 1.0, 1.0, 1.0, 1.0, 1.0, 1.0, 1.0, 1.0, 1.0, 1.0, 1.0, 1.0, 1.0, 1.0, 1.0, 1.0, 1.0, 1.0, 1.0, 1.0, 1.0, 1.0, 1.0, 1.0, 1.0, 1.0, 1.0, 1.0, 1.0, 1.0, 1.0, 1.0, 1.0, 1.0, 1.0, 1.0, 1.0, 1.0, 1.0, 1.0, 1.0, 1.0, 1.0, 1.0, 1.0, 1.0, 1.0, 1.0, 1.0, 1.0, 1.0, 1.0, 1.0, 1.0, 1.0, 1.0, 1.0, 1.0, 1.0, 1.0, 1.0, 1.0, 1.0, 1.0, 1.0, 1.0, 1.0, 1.0, 1.0, 1.0, 1.0, 1.0, 1.0, 1.0, 1.0, 1.0, 1.0, 1.0, 1.0, 1.0, 1.0, 1.0, 1.0, 1.0, 1.0, 1.0, 1.0, 1.0, 1.0, 1.0, 1.0, 1.0, 1.0, 1.0, 1.0, 1.0, 1.0, 1.0, 1.0, 1.0, 1.0, 1.0, 1.0, 1.0, 1.0, 1.0, 1.0, 1.0, 1.0, 1.0, 1.0, 1.0, 1.0, 1.0, 1.0, 1.0, 1.0, 1.0, 1.0, 1.0, 1.0, 1.0, 1.0, 1.0, 1.0, 1.0, 1.0, 1.0, 1.0, 1.0, 1.0, 1.0, 1.0, 1.0, 1.0, 1.0, 1.0, 1.0, 1.0, 1.0, 1.0, 1.0, 1.0, 1.0, 1.0, 1.0, 1.0, 1.0, 1.0, 1.0, 1.0, 1.0, 1.0, 1.0, 1.0, 1.0, 1.0, 1.0, 1.0, 1.0, 1.0, 1.0, 1.0, 1.0, 1.0, 1.0, 1.0, 1.0, 1.0, 1.0, 1.0, 1.0, 1.0, 1.0, 1.0, 1.0, 1.0, 1.0, 1.0, 1.0, 1.0, 1.0, 1.0, 1.0, 1.0, 1.0, 1.0, 1.0, 1.0, 1.0, 1.0, 1.0, 1.0, 1.0, 1.0, 1.0, 1.0, 1.0, 1.0, 1.0, 1.0, 1.0, 1.0, 1.0, 1.0, 1.0, 1.0, 1.0, 1.0, 1.0, 1.0, 1.0, 1.0, 1.0, 1.0, 1.0, 1.0, 1.0, 1.0, 1.0, 1.0, 1.0, 1.0, 1.0, 1.0, 1.0, 1.0, 1.0, 1.0, 1.0, 1.0, 1.0, 1.0, 1.0, 1.0, 1.0, 1.0, 1.0, 1.0, 1.0, 1.0, 1.0, 1.0, 1.0, 1.0, 1.0, 1.0, 1.0, 1.0, 1.0, 1.0, 1.0, 1.0, 1.0, 1.0, 1.0, 1.0, 1.0, 1.0, 1.0, 1.0, 1.0, 1.0, 1.0, 1.0, 1.0, 1.0, 1.0, 1.0, 1.0, 1.0, 1.0, 1.0, 1.0, 1.0, 1.0, 1.0, 1.0, 1.0, 1.0, 1.0, 1.0, 1.0, 1.0, 1.0, 1.0, 1.0, 1.0, 1.0, 1.0, 1.0, 1.0, 1.0, 1.0, 1.0, 1.0, 1.0, 1.0, 1.0, 1.0, 1.0, 1.0, 1.0, 1.0, 1.0, 1.0, 1.0, 1.0, 1.0, 1.0, 1.0, 1.0, 1.0, 1.0, 1.0, 1.0, 1.0, 1.0, 1.0, 1.0, 1.0, 1.0, 1.0, 1.0, 1.0, 1.0, 1.0, 1.0, 1.0, 1.0, 1.0, 1.0, 1.0, 1.0, 1.0, 1.0, 1.0, 1.0, 1.0, 1.0, 1.0, 1.0, 1.0, 1.0, 1.0, 1.0, 1.0, 1.0, 1.0, 1.0, 1.0, 1.0, 1.0, 1.0, 1.0, 1.0, 1.0, 1.0, 1.0, 1.0, 1.0, 1.0, 1.0, 1.0, 1.0, 1.0, 1.0, 1.0, 1.0, 1.0, 1.0, 1.0, 1.0, 1.0, 1.0, 1.0, 1.0, 1.0, 1.0, 1.0, 1.0, 1.0, 1.0, 1.0, 1.0, 1.0, 1.0, 1.0, 1.0, 1.0, 1.0, 1.0, 1.0, 1.0, 1.0, 1.0, 1.0, 1.0, 1.0, 1.0, 1.0, 1.0, 1.0, 1.0, 1.0, 1.0, 1.0, 1.0, 1.0, 1.0, 1.0, 1.0, 1.0, 1.0, 1.0, 1.0, 1.0, 1.0, 1.0, 1.0, 1.0, 1.0, 1.0, 1.0, 1.0, 1.0, 1.0, 1.0, 1.0, 1.0, 1.0, 1.0, 1.0, 1.0, 1.0, 1.0, 1.0, 1.0, 1.0, 1.0, 1.0, 1.0, 1.0, 1.0, 1.0, 1.0, 1.0, 1.0, 1.0, 1.0, 1.0, 1.0, 1.0, 1.0, 1.0, 1.0, 1.0, 1.0, 1.0, 1.0, 1.0, 1.0, 1.0, 1.0, 1.0, 1.0, 1.0, 1.0, 1.0, 1.0, 1.0, 1.0, 1.0, 1.0, 1.0, 1.0, 1.0, 1.0, 1.0, 1.0, 1.0, 1.0, 1.0, 1.0, 1.0, 1.0, 1.0, 1.0, 1.0, 1.0, 1.0, 1.0, 1.0, 1.0, 1.0, 1.0, 1.0, 1.0, 1.0, 1.0, 1.0, 1.0, 1.0, 1.0, 1.0, 1.0, 1.0, 1.0, 1.0, 1.0, 1.0, 1.0, 1.0, 1.0, 1.0, 1.0, 1.0, 1.0, 1.0, 1.0, 1.0, 1.0, 1.0, 1.0, 1.0, 1.0, 1.0, 1.0, 1.0, 1.0, 1.0, 1.0, 1.0, 1.0, 1.0, 1.0, 1.0, 1.0, 1.0, 1.0, 1.0, 1.0, 1.0, 1.0, 1.0, 1.0, 1.0, 1.0, 1.0, 1.0, 1.0, 1.0, 1.0, 1.0, 1.0, 1.0, 1.0, 1.0, 1.0, 1.0, 1.0, 1.0, 1.0, 1.0, 1.0, 1.0, 1.0, 1.0, 1.0, 1.0, 1.0, 1.0, 1.0, 1.0, 1.0, 1.0, 1.0, 1.0, 1.0, 1.0, 1.0, 1.0, 1.0, 1.0, 1.0, 1.0, 1.0, 1.0, 1.0, 1.0, 1.0, 1.0, 1.0, 1.0, 1.0, 1.0, 1.0, 1.0, 1.0, 1.0, 1.0, 1.0, 1.0, 1.0, 1.0, 1.0, 1.0, 1.0, 1.0, 1.0, 1.0, 1.0, 1.0, 1.0, 1.0, 1.0, 1.0, 1.0, 1.0, 1.0, 1.0, 1.0, 1.0, 1.0, 1.0, 1.0, 1.0, 1.0, 1.0, 1.0, 1.0, 1.0, 1.0, 1.0, 1.0, 1.0, 1.0, 1.0, 1.0, 1.0, 1.0, 1.0, 1.0, 1.0, 1.0, 1.0, 1.0, 1.0, 1.0, 1.0, 1.0, 1.0, 1.0, 1.0, 1.0, 1.0, 1.0, 1.0, 1.0, 1.0, 1.0, 1.0, 1.0, 1.0, 1.0, 1.0, 1.0, 1.0, 1.0, 1.0, 1.0, 1.0, 1.0, 1.0, 1.0, 1.0, 1.0, 1.0, 1.0, 1.0, 1.0, 1.0, 1.0, 1.0, 1.0, 1.0, 1.0, 1.0, 1.0, 1.0, 1.0, 1.0, 1.0, 1.0, 1.0, 1.0, 1.0, 1.0, 1.0, 1.0, 1.0, 1.0, 1.0, 1.0, 1.0, 1.0, 1.0, 1.0, 1.0, 1.0, 1.0, 1.0, 1.0, 1.0, 1.0, 1.0, 1.0, 1.0, 1.0, 1.0, 1.0, 1.0, 1.0, 1.0, 1.0, 1.0, 1.0, 1.0, 1.0, 1.0, 1.0, 1.0, 1.0, 1.0, 1.0, 1.0, 1.0, 1.0, 1.0, 1.0, 1.0, 1.0, 1.0, 1.0, 1.0, 1.0, 1.0, 1.0, 1.0, 1.0, 1.0, 1.0, 1.0, 1.0, 1.0, 1.0, 1.0, 1.0, 1.0, 1.0, 1.0, 1.0, 1.0, 1.0, 1.0, 1.0, 1.0, 1.0, 1.0, 1.0, 1.0, 1.0, 1.0, 1.0, 1.0, 1.0, 1.0, 1.0, 1.0, 1.0, 1.0, 1.0, 1.0, 1.0, 1.0, 1.0, 1.0, 1.0, 1.0, 1.0, 1.0, 1.0, 1.0, 1.0, 1.0, 1.0, 1.0, 1.0, 1.0, 1.0, 1.0, 1.0, 1.0, 1.0, 1.0, 1.0, 1.0, 1.0, 1.0, 1.0, 1.0, 1.0, 1.0, 1.0, 1.0, 1.0, 1.0, 1.0, 1.0, 1.0, 1.0, 1.0, 1.0, 1.0, 1.0, 1.0, 1.0, 1.0, 1.0, 1.0, 1.0, 1.0, 1.0, 1.0, 1.0, 1.0, 1.0, 1.0, 1.0, 1.0, 1.0, 1.0, 1.0, 1.0, 1.0, 1.0, 1.0, 1.0, 1.0, 1.0, 1.0, 1.0, 1.0, 1.0, 1.0, 1.0, 1.0, 1.0, 1.0, 1.0, 1.0, 1.0, 1.0, 1.0, 1.0, 1.0, 1.0, 1.0, 1.0, 1.0, 1.0, 1.0, 1.0, 1.0, 1.0, 1.0, 1.0, 1.0, 1.0, 1.0, 1.0, 1.0, 1.0, 1.0, 1.0, 1.0, 1.0, 1.0, 1.0, 1.0, 1.0, 1.0, 1.0, 1.0, 1.0, 1.0, 1.0, 1.0, 1.0, 1.0, 1.0, 1.0, 1.0, 1.0, 1.0, 1.0, 1.0, 1.0, 1.0, 1.0, 1.0, 1.0, 1.0, 1.0, 1.0, 1.0, 1.0, 1.0, 1.0, 1.0, 1.0])
me_cubo_001.materials.append(mat_piel)
me_cubo_001.use_remesh_fix_poles = True
me_cubo_001.use_remesh_preserve_attributes = False
me_cubo_001.use_mirror_y = True
me_cubo_001.update()
arm_esqueleto = bpy.data.armatures.new('Esqueleto')  # bones are not reproduced

# ---- objects
ob_scalereference = bpy.data.objects.new('ScaleReference', me_cube)
ob_brasos = bpy.data.objects.new('bRASOS', me_cubo_001)
ob_esqueleto = bpy.data.objects.new('Esqueleto', arm_esqueleto)
ob_sol = bpy.data.objects.new('Sol', light_sol)

# ---- transforms, parenting, visibility, modifiers, constraints
ob_scalereference.location = (0.0, 0.0, 1.0)
ob_scalereference.scale = (0.4, 0.4, 1.0)
ob_scalereference.lock_rotations_4d = False
ob_scalereference.empty_display_type = 'ARROWS'
ob_scalereference.lineart.crease_threshold = 0.0
ob_brasos.parent = ob_esqueleto
ob_brasos.location = (0.8694, 0.1174, -0.08626)
ob_brasos.scale = (0.2192, 0.2192, 0.2192)
ob_brasos.use_mesh_mirror_y = True
_vg = ob_brasos.vertex_groups.new(name='Bicep.L')
for _i, _w in zip([0, 1, 2, 3, 4, 5, 6, 7, 8, 9, 10, 11, 12, 13, 14, 15, 16, 17, 18, 19, 20, 21, 22, 23, 24, 25, 26, 27, 28, 29, 30, 31, 32, 33, 34, 35, 36, 37, 38, 39, 40, 41, 42, 43, 44, 45, 46, 47, 48, 49, 50, 51, 52, 53, 54, 55, 56, 57, 58, 59, 60, 61, 63, 64, 65, 66, 67, 69, 70, 71, 74, 76, 80, 81, 82, 87, 95, 247, 248, 249, 250, 251, 252, 253, 254, 255, 256, 259, 261, 262, 263, 264, 267, 268, 269, 270, 271, 272, 273, 274, 275, 276, 280, 282, 290, 292], [0.9978, 0.9985, 0.9996, 0.9998, 3.702e-07, 0.0, 7.871e-05, 9.04e-06, 0.405, 0.9998, 0.9577, 0.7166, 0.5051, 0.04526, 0.09442, 0.3956, 0.7076, 0.9223, 0.9999, 0.9993, 2.874e-05, 0.0, 0.02993, 0.3871, 0.9808, 0.8737, 0.8746, 0.9996, 1.0, 0.003448, 0.0008834, 0.7513, 0.9174, 0.8847, 0.7106, 0.8993, 0.8898, 1.0, 0.9994, 1.0, 1.0, 0.9996, 0.9999, 1.0, 0.9963, 1.0, 0.005791, 0.001572, 0.1168, 0.00753, 0.02801, 0.01466, 0.004137, 0.0001052, 0.0002854, 0.000235, 0.001932, 0.0, 0.0, 0.0, 0.0, 1.666e-05, 0.0, 0.0, 0.0, 0.0, 0.0, 0.0, 0.0, 0.0, 0.0, 0.0, 0.0, 9.939e-05, 4.172e-05, 0.0, 0.0, 0.0, 0.0, 0.0, 0.0, 0.0, 0.0, 0.0, 0.0, 0.0, 0.0, 0.0, 0.0, 0.0, 0.0, 0.0, 0.0, 0.0, 0.0, 0.0, 4.379e-06, 0.003468, 0.0001991, 0.0, 1.364e-07, 0.006013, 0.0, 0.0, 0.0, 0.0]): _vg.add([_i], _w, 'REPLACE')
_vg = ob_brasos.vertex_groups.new(name='Antrbrazo.L')
for _i, _w in zip([0, 1, 2, 3, 4, 5, 6, 7, 8, 9, 10, 11, 12, 13, 14, 15, 16, 17, 18, 19, 20, 21, 22, 23, 24, 25, 26, 27, 28, 29, 30, 31, 32, 33, 34, 35, 36, 37, 38, 39, 40, 41, 42, 43, 44, 45, 46, 47, 48, 49, 50, 51, 52, 53, 54, 55, 56, 57, 58, 59, 60, 61, 65, 68, 69, 71, 72, 73, 75, 76, 77, 79, 80, 81, 82, 84, 86, 88, 89, 92, 93, 95, 96, 98, 103, 104, 106, 108, 109, 112, 114, 116, 117, 119, 120, 121, 122, 131, 132, 133, 134, 137, 138, 139, 140, 141, 142, 143, 150, 151, 152, 153, 154, 155, 156, 157, 159, 161, 164, 165, 167, 168, 169, 170, 173, 174, 181, 183, 184, 186, 187, 188, 190, 193, 195, 196, 197, 199, 201, 202, 203, 204, 205, 206, 210, 211, 212, 215, 216, 219, 220, 221, 222, 225, 226, 228, 230, 231, 233, 234, 235, 237, 239, 240, 241, 243, 245, 246, 247, 250, 252, 253, 254, 255, 256, 258, 260, 261, 262, 263, 264, 266, 267, 268, 269, 270, 271, 272, 273, 274, 275, 276, 277, 279, 281, 282, 283, 286, 287, 288, 289, 290, 293, 294, 295, 297, 299, 300], [0.0007655, 8.589e-07, 0.002746, 1.492e-06, 0.4677, 0.5426, 0.1843, 0.1729, 1.0, 0.2764, 0.2639, 0.9996, 0.1191, 0.9983, 0.9986, 0.05256, 0.9993, 0.9972, 1.13e-05, 0.0006573, 0.1632, 0.5838, 0.9971, 0.05346, 0.7979, 0.993, 1.0, 0.0008171, 1.083e-06, 0.3718, 0.275, 0.9936, 0.5686, 0.2676, 0.9947, 0.7371, 0.9954, 8.476e-07, 0.0, 0.005082, 0.0002247, 1.634e-07, 3.674e-07, 0.004387, 1.048e-05, 0.0001069, 0.9995, 0.997, 0.9997, 1.0, 1.0, 0.9894, 1.0, 0.9445, 0.008573, 0.001583, 0.09012, 0.05972, 0.2362, 0.0003247, 0.1545, 0.003055, 0.0, 0.0, 0.0, 0.03446, 0.0, 0.0, 0.0, 0.0, 0.0, 0.0, 0.0, 0.6468, 0.5437, 0.0, 0.0, 0.0, 0.0, 0.0, 0.0, 0.0, 0.0, 0.0, 0.0, 0.0, 0.0, 0.0, 0.0, 0.0, 0.0, 0.0, 0.0, 0.0, 0.0, 0.0, 0.0, 0.0, 0.0, 0.0, 0.0, 0.0, 0.0, 0.0, 0.0, 0.0, 0.0, 0.0, 0.0, 0.0, 0.0, 0.0, 0.0, 0.0, 0.0, 0.0, 0.0, 0.0, 0.0, 0.0, 0.0, 0.0, 0.0, 0.0, 0.0, 0.0, 0.0, 0.0, 0.0, 0.0, 0.0, 0.0, 0.0, 0.0, 0.0, 0.0, 0.0, 0.0, 0.0, 0.0, 0.0, 0.0, 0.0, 0.0, 0.0, 0.0, 0.0, 0.0, 0.0, 0.0, 0.0, 0.0, 0.0, 0.0, 0.0, 0.0, 0.0, 0.0, 0.0, 0.0, 0.0, 0.0, 0.0, 0.0, 0.0, 0.0, 0.0, 0.0, 0.009842, 0.0001097, 5.599e-05, 0.001442, 0.0, 0.001603, 0.0, 0.0, 0.0, 0.05547, 0.0, 0.0, 0.002936, 0.0, 0.0, 0.01437, 0.000254, 0.0, 0.4676, 0.5877, 0.4762, 0.6908, 0.7026, 0.6291, 0.0, 0.0, 0.0, 0.0, 0.0, 0.0, 0.0, 0.0, 0.0, 0.0, 0.0, 0.0, 0.0, 0.0, 0.0, 0.0]): _vg.add([_i], _w, 'REPLACE')
_vg = ob_brasos.vertex_groups.new(name='Mano.L')
for _i, _w in zip([0, 1, 2, 3, 4, 5, 6, 7, 8, 9, 10, 11, 12, 13, 14, 15, 16, 17, 18, 19, 20, 21, 22, 23, 24, 25, 26, 27, 28, 29, 30, 31, 32, 33, 34, 35, 36, 37, 38, 39, 40, 41, 42, 43, 44, 45, 46, 47, 48, 49, 50, 51, 52, 53, 54, 55, 56, 57, 58, 59, 60, 61, 62, 63, 64, 65, 66, 67, 68, 69, 70, 71, 72, 73, 74, 75, 76, 77, 78, 80, 81, 82, 83, 84, 85, 86, 87, 88, 89, 90, 91, 92, 93, 94, 95, 118, 119, 123, 124, 125, 126, 127, 128, 129, 130, 135, 136, 138, 140, 141, 144, 145, 146, 147, 148, 149, 150, 151, 153, 154, 155, 156, 158, 159, 160, 161, 162, 163, 164, 166, 169, 171, 172, 175, 176, 177, 178, 179, 180, 182, 188, 191, 192, 193, 194, 195, 196, 197, 198, 200, 203, 207, 208, 209, 213, 214, 215, 216, 217, 218, 219, 220, 221, 222, 223, 224, 225, 226, 227, 229, 230, 232, 233, 234, 235, 236, 237, 238, 239, 240, 241, 242, 243, 244, 245, 246, 247, 248, 249, 250, 251, 252, 253, 254, 255, 256, 257, 258, 259, 260, 261, 262, 263, 264, 265, 266, 267, 268, 269, 270, 271, 272, 273, 274, 275, 276, 277, 278, 279, 280, 281, 282, 283, 284, 285, 286, 287, 288, 289, 290, 291, 292, 293, 294, 295, 296, 297, 298, 299, 300], [2.296e-05, 5.657e-05, 3.494e-05, 0.001621, 0.01223, 0.8874, 0.59, 0.8623, 1.072e-05, 2.172e-10, 7.466e-09, 1.327e-05, 9.812e-09, 0.0, 8.562e-07, 4.284e-06, 0.0, 5.641e-07, 0.00518, 1.278e-05, 0.5485, 0.144, 2.04e-14, 2.59e-10, 3.032e-09, 1.269e-13, 3.02e-09, 0.0002713, 0.003441, 0.07344, 0.3073, 0.0002394, 0.0002834, 4.318e-05, 4.96e-08, 4.027e-10, 0.0002492, 7.747e-05, 0.0003254, 0.003299, 2.819e-06, 0.007908, 2.533e-05, 0.01781, 0.0193, 0.0002727, 9.339e-05, 0.0, 3.128e-05, 9.477e-07, 2.874e-07, 1.009e-06, 0.0006084, 7.944e-05, 0.9992, 0.9999, 0.9675, 0.9989, 0.9961, 0.7495, 0.9682, 0.9636, 0.5999, 0.9914, 0.9716, 0.9999, 0.9963, 0.8843, 0.8494, 0.9993, 0.9828, 0.0, 0.6602, 0.6535, 0.8862, 0.5794, 0.5895, 0.6432, 0.8263, 0.0, 0.0, 0.039, 0.0, 0.0, 0.0, 0.0, 0.0, 0.8169, 0.7514, 0.4181, 0.7718, 0.0, 0.5402, 0.7799, 0.0, 0.0, 0.0, 0.0, 0.0, 0.0, 0.0, 0.0, 0.0, 0.0, 0.0, 0.0, 0.0, 0.0, 0.0, 0.0, 0.0, 0.0, 0.0, 0.0, 0.0, 0.0, 0.0, 0.0, 0.0, 0.0, 0.0, 0.0007484, 0.0007807, 0.0, 0.0, 0.0004098, 0.0009951, 0.0, 0.0, 0.0, 0.0, 0.0, 0.0, 0.0, 0.0, 0.0, 0.0, 0.0, 0.0, 0.0, 0.0, 0.0, 0.0, 0.0, 0.0, 0.0, 0.0, 0.0, 0.0, 0.0, 0.0, 0.0, 0.0, 0.0, 0.0, 0.0, 0.0, 0.0, 0.007044, 0.0, 0.0, 0.005787, 0.0, 0.0, 0.01514, 0.0, 0.0, 0.006625, 0.0, 0.0, 0.0, 0.0, 0.0, 0.0, 0.0, 0.03461, 0.0, 0.2005, 0.03491, 0.0, 0.0, 0.03257, 0.0, 0.0, 0.01063, 0.0, 0.9083, 0.9975, 0.9798, 0.985, 0.9995, 0.9889, 0.9888, 0.6817, 0.0, 0.0, 0.0, 0.0, 0.004382, 0.009552, 0.0, 0.0, 0.01883, 0.0, 0.0, 0.0, 0.0, 0.0, 0.0, 0.0, 0.01888, 0.0, 0.01639, 0.0, 0.0, 0.0, 0.2816, 0.5648, 0.2236, 0.0, 0.5474, 0.0, 0.678, 0.7869, 0.0, 0.0, 0.003613, 0.0, 0.1475, 0.0, 0.9652, 0.0, 0.1103, 0.7445, 0.1866, 0.9326, 0.2142, 0.6022, 0.9788, 0.0]): _vg.add([_i], _w, 'REPLACE')
_vg = ob_brasos.vertex_groups.new(name='meñique1.L')
for _i, _w in zip([62, 72, 74, 78, 87, 88, 94, 147, 150, 151, 154, 235, 236, 237, 238, 239, 240, 241, 242, 243, 244, 245, 246, 291, 293, 295, 296, 297, 298, 299, 300], [0.419, 0.4771, 0.0, 0.4741, 0.3255, 0.7637, 0.3639, 0.1798, 0.2167, 0.1602, 0.2145, 0.2412, 0.08652, 0.2564, 0.208, 0.1902, 0.127, 0.1247, 0.3214, 0.1487, 0.2089, 0.1294, 0.1477, 0.2375, 0.07747, 0.9999, 0.4854, 0.9986, 0.299, 0.4679, 0.9999]): _vg.add([_i], _w, 'REPLACE')
_vg = ob_brasos.vertex_groups.new(name='meñique2.L')
for _i, _w in zip([72, 141, 142, 143, 144, 147, 148, 149, 150, 151, 152, 153, 154, 227, 228, 229, 230, 231, 232, 233, 234, 235, 236, 237, 238, 239, 240, 241, 242, 243, 244, 245, 246, 296], [0.06019, 0.1524, 0.04251, 0.08914, 0.2427, 0.9549, 0.107, 0.2063, 0.5548, 0.9653, 0.0158, 0.1099, 0.7336, 0.06861, 0.1268, 0.02671, 0.3241, 0.05382, 0.06746, 0.003055, 0.3168, 0.3041, 0.2128, 0.3388, 0.9948, 0.07935, 0.918, 0.7018, 0.2678, 0.6605, 0.9944, 0.09168, 0.9959, 0.01018]): _vg.add([_i], _w, 'REPLACE')
_vg = ob_brasos.vertex_groups.new(name='meñique3.L')
for _i, _w in zip([72, 113, 114, 115, 116, 117, 118, 141, 142, 143, 144, 148, 149, 152, 153, 227, 228, 229, 230, 231, 232, 233, 234], [0.0, 0.9937, 0.9936, 0.9991, 0.9962, 0.9969, 0.9848, 0.6773, 0.2958, 0.1555, 0.6454, 0.1289, 0.7055, 0.03476, 0.3556, 0.1098, 0.6513, 0.05074, 0.659, 0.04779, 0.06124, 0.05254, 0.5903]): _vg.add([_i], _w, 'REPLACE')
_vg = ob_brasos.vertex_groups.new(name='anular1.L')
for _i, _w in zip([72, 74, 87, 88, 89, 90, 91, 94, 95, 135, 138, 192, 195, 198, 201, 215, 217, 219, 220, 221, 223, 225, 226, 278, 281, 284, 289, 290, 291, 292, 293, 294, 297, 299], [0.0, 0.000265, 0.3562, 0.3357, 0.4678, 0.4338, 0.005779, 0.009235, 0.3857, 0.3583, 0.3035, 0.0003489, 0.009083, 0.0009243, 0.0007603, 0.1914, 0.006174, 0.1631, 0.01057, 0.4849, 0.007516, 0.4161, 0.004947, 0.1279, 0.2206, 0.0, 0.2734, 0.8224, 0.003866, 0.9142, 0.4215, 0.001043, 0.01779, 0.006073]): _vg.add([_i], _w, 'REPLACE')
_vg = ob_brasos.vertex_groups.new(name='anular2.L')
for _i, _w in zip([72, 135, 136, 137, 138, 140, 145, 146, 203, 204, 205, 207, 209, 210, 212, 213, 215, 216, 217, 218, 219, 220, 221, 222, 223, 224, 225, 226], [0.0, 0.7942, 0.1684, 0.1827, 0.6336, 0.5259, 0.0, 0.4335, 0.1021, 0.2376, 0.1099, 0.2487, 0.1606, 0.1836, 0.001484, 0.008597, 0.7267, 0.1943, 0.07455, 0.04625, 0.6262, 0.07196, 0.7306, 0.9992, 0.07471, 0.9878, 0.6936, 0.05203]): _vg.add([_i], _w, 'REPLACE')
_vg = ob_brasos.vertex_groups.new(name='anular3.L')
for _i, _w in zip([91, 107, 108, 109, 110, 111, 112, 136, 137, 139, 145, 203, 204, 205, 206, 207, 208, 209, 210, 211, 212, 213, 214], [0.001371, 0.9631, 0.9928, 0.9878, 0.9962, 0.9821, 0.9689, 0.4888, 0.6058, 0.6075, 0.3848, 1.0, 0.2432, 0.9973, 0.9804, 0.2666, 0.9869, 0.2414, 0.2868, 0.01763, 0.0006209, 0.004228, 0.00839]): _vg.add([_i], _w, 'REPLACE')
_vg = ob_brasos.vertex_groups.new(name='cora1.L')
for _i, _w in zip([74, 75, 89, 90, 91, 92, 93, 95, 127, 130, 132, 191, 192, 193, 194, 195, 196, 198, 201, 277, 278, 279, 280, 281, 282, 284, 286, 288, 290, 294], [0.00447, 0.0111, 0.9602, 0.3, 0.1587, 0.3426, 0.9561, 0.2421, 0.0, 0.006178, 0.006053, 0.00208, 0.0012, 0.002867, 0.0, 0.04289, 0.0, 0.00756, 0.004568, 0.9832, 0.07222, 0.9959, 0.9997, 0.06758, 0.9965, 0.0003351, 0.0179, 1.231e-05, 0.02871, 0.06384]): _vg.add([_i], _w, 'REPLACE')
_vg = ob_brasos.vertex_groups.new(name='cora2.L')
for _i, _w in zip([127, 129, 130, 131, 132, 133, 158, 180, 181, 182, 183, 186, 189, 191, 192, 193, 194, 195, 196, 197, 198, 199, 200, 201, 202], [0.3018, 0.1568, 0.1009, 0.118, 0.09814, 0.1317, 0.004344, 0.3231, 0.00654, 0.002378, 0.2708, 0.01626, 0.008476, 0.001299, 0.00081, 0.001363, 0.01746, 0.0295, 0.07564, 0.9679, 0.01406, 0.9985, 0.9831, 0.00716, 0.9866]): _vg.add([_i], _w, 'REPLACE')
_vg = ob_brasos.vertex_groups.new(name='cora3.L')
for _i, _w in zip([101, 102, 103, 104, 105, 106, 128, 129, 130, 131, 132, 133, 134, 137, 179, 180, 181, 182, 183, 184, 185, 186, 187, 188, 189, 190, 191, 193, 205], [0.9937, 0.9736, 0.9879, 0.9995, 0.9905, 0.9894, 0.9974, 0.9746, 0.0, 0.9602, 0.0, 0.0, 0.9473, 0.002533, 0.9941, 1.0, 0.0198, 0.00799, 0.9829, 0.8042, 0.9958, 0.1117, 0.9751, 0.9952, 0.05178, 0.9544, 0.0, 0.0, 0.0003287]): _vg.add([_i], _w, 'REPLACE')
_vg = ob_brasos.vertex_groups.new(name='indice1.L')
for _i, _w in zip([66, 67, 68, 74, 75, 76, 77, 91, 92, 93, 119, 120, 121, 123, 126, 127, 132, 133, 155, 156, 157, 158, 159, 160, 161, 162, 163, 164, 165, 166, 173, 188, 193, 195, 196, 198, 199, 200, 201, 202, 216, 269, 279, 281, 283, 284, 285, 286, 287, 288], [0.042, 0.04411, 0.04343, 0.0004402, 0.2795, 0.146, 0.1915, 0.2786, 0.04715, 0.1446, 0.0006244, 0.0, 0.00772, 0.02609, 0.005182, 0.0, 0.0, 0.0, 0.005522, 0.01127, 0.03282, 0.008511, 0.01109, 0.01137, 0.002639, 0.01276, 0.00653, 0.00317, 0.007347, 0.02662, 0.0, 0.0, 0.0, 0.0, 0.0, 0.0, 0.0, 0.0, 0.0, 0.0, 9.237e-05, 0.0, 0.03339, 0.03017, 0.2211, 0.1648, 0.002225, 0.01689, 0.01015, 0.0001059]): _vg.add([_i], _w, 'REPLACE')
_vg = ob_brasos.vertex_groups.new(name='indice2.L')
for _i, _w in zip([6, 7, 20, 30, 54, 55, 61, 67, 72, 76, 77, 82, 91, 92, 93, 99, 119, 120, 121, 122, 123, 124, 125, 126, 155, 156, 157, 158, 159, 160, 161, 162, 163, 164, 165, 166, 167, 168, 169, 170, 171, 172, 173, 174, 175, 176, 177, 178, 271, 272, 273, 276, 279, 281, 284, 285, 286, 287, 288], [0.0, 0.0, 0.0, 0.0, 0.0, 0.0, 0.0, 0.0, 0.0, 0.0, 0.0, 0.0, 0.0, 0.0, 0.0, 0.0, 0.08577, 0.03798, 0.9993, 0.007977, 0.9999, 0.1291, 0.1706, 0.145, 0.1253, 0.1981, 1.0, 0.2313, 0.9996, 0.09747, 0.0007943, 0.0004635, 0.026, 0.06695, 0.0007221, 0.001185, 0.007961, 0.02889, 0.03368, 0.0001356, 0.01029, 0.001752, 0.03404, 0.1072, 0.2129, 0.05493, 0.03243, 0.1531, 0.0, 0.0, 0.0, 0.0, 0.0, 0.0, 0.0, 0.003755, 0.0001366, 0.00165, 0.0]): _vg.add([_i], _w, 'REPLACE')
_vg = ob_brasos.vertex_groups.new(name='indice3.L')
for _i, _w in zip([79, 96, 97, 98, 99, 100, 119, 120, 121, 122, 123, 124, 125, 126, 155, 156, 157, 158, 159, 160, 161, 162, 164, 165, 166, 167, 168, 169, 170, 171, 172, 173, 174, 175, 176, 177, 178, 204], [0.9985, 0.9936, 0.9984, 0.9904, 0.9999, 0.9975, 0.01223, 0.001988, 0.0003467, 0.08764, 0.007532, 0.9666, 0.00735, 0.0006047, 0.02687, 0.0005072, 0.000328, 5.455e-05, 0.009558, 0.0002031, 0.0, 0.0, 0.0, 0.0, 0.0, 0.002789, 0.996, 0.991, 0.001649, 0.004387, 0.00132, 0.0041, 0.07903, 0.06171, 0.05255, 0.05413, 0.01605, 0.005283]): _vg.add([_i], _w, 'REPLACE')
_vg = ob_brasos.vertex_groups.new(name='pulgar1.L')
for _i, _w in zip([58, 59, 67, 68, 247, 254], [0.2571, 1.0, 0.2748, 0.9909, 0.2791, 1.0]): _vg.add([_i], _w, 'REPLACE')
_vg = ob_brasos.vertex_groups.new(name='pulgar2.L')
for _i, _w in zip([47, 58, 59, 67, 68, 71, 80, 247, 254, 255, 256, 259, 260, 261, 262, 263, 264, 265, 266, 267, 268, 269, 270], [0.0, 0.988, 0.9218, 0.9426, 0.9825, 0.786, 0.7627, 0.9117, 0.9839, 0.3768, 0.3432, 0.1855, 0.1774, 0.8605, 0.6322, 0.6865, 0.4357, 0.0, 0.0, 0.01178, 0.01804, 0.0, 0.0]): _vg.add([_i], _w, 'REPLACE')
_vg = ob_brasos.vertex_groups.new(name='pulgar3.L')
for _i, _w in zip([71, 80, 83, 84, 85, 86, 250, 255, 256, 257, 258, 259, 260, 261, 262, 263, 264, 265, 266, 267, 268, 269, 270], [0.3462, 0.5316, 0.9971, 0.9868, 0.9988, 0.9994, 0.05339, 0.5738, 0.7002, 0.9987, 0.9999, 0.9814, 0.4467, 0.4406, 0.6397, 0.5961, 0.6984, 0.5882, 0.6559, 0.9998, 0.9937, 0.9939, 0.729]): _vg.add([_i], _w, 'REPLACE')
_vg = ob_brasos.vertex_groups.new(name='Bicep.R')
for _i, _w in zip([0, 1, 2, 3, 5, 6, 7, 8, 9, 10, 11, 12, 13, 14, 15, 16, 17, 18, 19, 20, 22, 23, 24, 25, 26, 27, 28, 29, 30, 31, 32, 33, 34, 35, 36, 37, 38, 39, 40, 41, 42, 43, 44, 45, 46, 47, 48, 49, 50, 51, 52, 53, 54, 57, 58, 61, 62, 63, 65, 66, 67, 68, 69, 70, 73, 74, 75, 76, 77, 78, 79, 81, 82, 87, 90, 91, 92, 94, 95, 96, 97, 102, 103, 104, 109, 111, 112, 116, 117, 118, 119, 120, 121, 122, 131, 132, 133, 134, 137, 138, 139, 140, 142, 143, 151, 152, 153, 154, 155, 156, 157, 161, 164, 165, 167, 168, 170, 173, 174, 176, 181, 183, 184, 186, 187, 190, 193, 195, 196, 199, 201, 202, 204, 205, 206, 210, 211, 212, 215, 216, 217, 220, 221, 222, 226, 228, 231, 233, 234, 236, 237, 239, 240, 242, 243, 245, 246, 247, 248, 249, 250, 253, 254, 256, 259, 260, 263, 266, 270, 271, 272, 273, 274, 275, 276, 278, 279, 280, 281, 282, 283, 286, 287, 289, 290, 291, 292, 294, 296, 297, 298, 299, 300], [4.29e-07, 0.0003804, 0.001813, 0.000188, 0.0, 0.0, 0.0, 0.001338, 0.0003586, 0.001902, 3.413e-06, 2.706e-11, 1.074e-05, 5.373e-05, 1.864e-05, 2.583e-05, 0.008467, 6.756e-05, 0.0004535, 0.0, 0.00534, 8.314e-05, 5.297e-06, 0.0, 6.006e-06, 0.0005489, 0.001294, 0.0, 0.0, 6.129e-05, 0.002234, 0.0005587, 0.0003793, 8.838e-05, 0.001639, 0.009647, 0.01676, 0.005205, 0.01434, 0.0003966, 9.534e-05, 0.003335, 7.911e-07, 0.01894, 0.0002239, 2.039e-10, 0.04168, 0.00182, 6.087e-07, 3.823e-07, 0.002106, 0.0145, 0.0, 0.0, 0.0, 0.0, 0.0, 0.0, 0.0, 0.0, 0.0, 0.0, 0.0, 0.0, 0.0, 0.0, 0.0, 0.0, 0.0, 0.0, 0.0, 0.0, 0.0, 0.0, 0.0, 0.0, 0.0, 0.0, 0.0, 0.0, 0.0, 0.0, 0.0, 0.0, 0.0, 0.0, 0.0, 0.0, 0.0, 0.0, 0.0, 0.0, 0.0, 0.0, 0.0, 0.0, 0.0, 0.0, 0.0, 0.0, 0.0, 0.0, 0.0, 0.0, 0.0, 0.0, 0.0, 0.0, 0.0, 0.0, 0.0, 0.0, 0.0, 0.0, 0.0, 0.0, 0.0, 0.0, 0.0, 0.0, 0.0, 0.0, 0.0, 0.0, 0.0, 0.0, 0.0, 0.0, 0.0, 0.0, 0.0, 0.0, 0.0, 0.0, 0.0, 0.0, 0.0, 0.0, 0.0, 0.0, 0.0, 0.0, 0.0, 0.0, 0.0, 0.0, 0.0, 0.0, 0.0, 0.0, 0.0, 0.0, 0.0, 0.0, 0.0, 0.0, 0.0, 0.0, 0.0, 0.0, 0.0, 0.0, 0.0, 0.0, 0.0, 0.0, 0.0, 0.0, 0.0, 0.0, 0.0, 0.0, 0.0, 0.0, 0.0, 0.0, 0.0, 0.0, 0.0, 0.0, 0.0, 0.0, 0.0, 0.0, 0.0, 0.0, 0.0, 0.0, 0.0, 0.0, 0.0, 0.0, 0.0]): _vg.add([_i], _w, 'REPLACE')
_vg = ob_brasos.vertex_groups.new(name='Antrbrazo.R')
for _i, _w in zip([10, 11, 14, 15, 17, 22, 23, 24, 25, 26, 31, 32, 36, 46, 49, 50, 51, 52], [0.0, 0.0, 0.0, 0.0, 0.0, 0.0, 0.0, 0.0, 0.0, 0.0, 0.0, 0.0, 0.0, 0.0, 0.0, 0.0, 0.0, 0.0]): _vg.add([_i], _w, 'REPLACE')
_vg = ob_brasos.vertex_groups.new(name='Mano.R')
_vg = ob_brasos.vertex_groups.new(name='meñique1.R')
_vg = ob_brasos.vertex_groups.new(name='meñique2.R')
_vg = ob_brasos.vertex_groups.new(name='meñique3.R')
_vg = ob_brasos.vertex_groups.new(name='anular1.R')
_vg = ob_brasos.vertex_groups.new(name='anular2.R')
_vg = ob_brasos.vertex_groups.new(name='anular3.R')
_vg = ob_brasos.vertex_groups.new(name='cora1.R')
_vg = ob_brasos.vertex_groups.new(name='cora2.R')
_vg = ob_brasos.vertex_groups.new(name='cora3.R')
_vg = ob_brasos.vertex_groups.new(name='indice1.R')
_vg = ob_brasos.vertex_groups.new(name='indice2.R')
_vg = ob_brasos.vertex_groups.new(name='indice3.R')
_vg = ob_brasos.vertex_groups.new(name='pulgar1.R')
_vg = ob_brasos.vertex_groups.new(name='pulgar2.R')
_vg = ob_brasos.vertex_groups.new(name='pulgar3.R')
_vg = ob_brasos.vertex_groups.new(name='IK ArmTarget.L')
for _i, _w in zip([4, 5, 6, 7, 20, 21, 29, 30, 54, 55, 56, 57, 58, 59, 60, 61, 63, 64, 65, 66, 67, 68, 69, 70, 71, 72, 73, 74, 75, 76, 77, 80, 81, 82, 88, 89, 90, 91, 93, 94, 95, 247, 248, 249, 250, 251, 252, 253, 254, 255, 256, 259, 260, 261, 262, 263, 264, 265, 266, 267, 268, 269, 270, 271, 272, 273, 274, 275, 276, 278, 281, 282, 283, 284, 286, 287, 290, 291, 294, 299], [0.0, 0.0, 0.0, 0.0, 0.0, 0.0, 0.0, 0.0, 0.0, 0.0, 0.0, 0.0002397, 0.009892, 0.001093, 0.0003288, 0.002433, 0.0, 0.005599, 0.004764, 0.0002427, 0.0, 0.002294, 0.00143, 0.0, 0.0, 0.0, 0.0, 0.0, 0.0, 0.0, 0.0, 0.0, 0.0, 0.0, 0.0, 0.0, 0.0, 0.0, 0.0, 0.0, 0.0, 0.0, 0.0001551, 0.01584, 0.003693, 0.0008916, 0.0001451, 4.017e-05, 0.0, 0.0, 0.0, 0.0, 0.0, 0.0, 0.0, 0.0, 0.0, 0.0, 0.0, 0.0, 0.0, 0.0, 0.0, 0.0, 0.0, 0.0, 0.0, 0.0, 0.0, 0.0, 0.0, 0.0, 0.0, 0.0, 0.0, 0.0, 0.0, 0.0, 0.0, 0.0]): _vg.add([_i], _w, 'REPLACE')
_vg = ob_brasos.vertex_groups.new(name='IK ArmTarget.R')
_m = ob_brasos.modifiers.new('Simetrizar', 'MIRROR')
_m.mirror_object = ob_scalereference
_m = ob_brasos.modifiers.new('Esqueleto', 'ARMATURE')
_m.object = ob_esqueleto
ob_esqueleto.location = (0.0, 0.0, 0.0)
ob_sol.location = (5.629, -0.5484, 2.959)

# ---- collection membership
col_collection.objects.link(ob_scalereference)
col_collection.objects.link(ob_brasos)
col_collection.objects.link(ob_esqueleto)
col_collection.objects.link(ob_sol)

# ---- scene / render settings (as saved in the file)
scene.frame_start = 1; scene.frame_end = 250; scene.frame_set(55)
scene.render.engine = 'BLENDER_EEVEE_NEXT'
scene.cycles.sampling_pattern = 'TABULATED_SOBOL'
scene.cycles.use_light_tree = False
scene.view_settings.view_transform = 'Filmic'
bpy.context.view_layer.update()

# ---- added for rendering (the .blend has no active camera): camera
cam_auto = bpy.data.cameras.new('AutoCamera')
cam_auto.lens = 50.0
cam_auto.sensor_width = 36.0
cam_auto.clip_end = 1000.0
ob_auto_camera = bpy.data.objects.new('AutoCamera', cam_auto)
scene.collection.objects.link(ob_auto_camera)
ob_auto_camera.location = (4.90901, -5.88798, 4.92532)
ob_auto_camera.rotation_euler = (1.09748, -7.21219e-08, 0.694738)
scene.camera = ob_auto_camera
bpy.context.view_layer.update()
